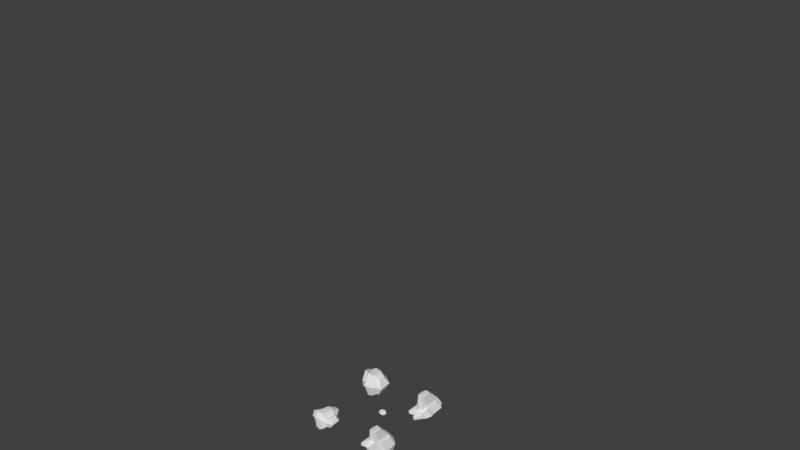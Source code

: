 # Source: nature.blend  (saved by Blender 2.79.0; exported with 4.5.12 LTS)
import bpy
from mathutils import Matrix  # noqa: F401  (used for matrix-valued properties, if any)

bpy.ops.wm.read_factory_settings(use_empty=True)
scene = bpy.context.scene
scene.name = 'Scene'

# ---- collections
col_collection_1 = bpy.data.collections.new('Collection 1'); scene.collection.children.link(col_collection_1)
col_collection_1.hide_render = True
col_collection_1.hide_viewport = True
col_collection_2 = bpy.data.collections.new('Collection 2'); scene.collection.children.link(col_collection_2)

# ---- world
world_world = bpy.data.worlds.new('World'); scene.world = world_world
world_world.color = (0.05088, 0.05088, 0.05088)
world_world.use_sun_shadow = False
world_world.sun_shadow_jitter_overblur = 0.0
world_world.cycles.sampling_method = 'MANUAL'

# ---- meshes
me_mushroom01 = bpy.data.meshes.new('mushroom01')
me_mushroom01.from_pydata([(0.02794, -0.02794, 0.0), (0.03111, -0.03111, 0.1734), (0.08485, -0.08485, 0.1743), (0.07032, -0.07032, 0.2253), (0.03312, -0.03312, 0.2538), (0.02828, -0.02828, 0.09063), (0.02828, -0.02828, 0.04531), (0.05657, -0.05657, 0.1754), (0.07778, -0.07778, 0.1713), (0.04243, -0.04243, 0.1776), (0.03212, -0.03212, -0.01667), (0.03055, -0.03055, -0.03777), (0.02435, -0.02435, -0.05594), (0.0364, -0.0364, 0.1109), (-0.02794, -0.02794, 0.0), (-0.03111, -0.03111, 0.1734), (0.0, -0.03951, 0.0), (0.0, -0.044, 0.1734), (-0.08485, -0.08485, 0.1743), (0.0, -0.12, 0.1743), (-0.07032, -0.07032, 0.2253), (0.0, -0.09945, 0.2253), (-0.03312, -0.03312, 0.2538), (0.0, -0.04684, 0.2538), (-0.02828, -0.02828, 0.09063), (0.0, -0.04, 0.09063), (-0.02828, -0.02828, 0.04531), (0.0, -0.04, 0.04531), (0.0, -0.08, 0.1754), (-0.05657, -0.05657, 0.1754), (-0.07778, -0.07778, 0.1713), (0.0, -0.11, 0.1713), (0.0, -0.06, 0.1776), (-0.04243, -0.04243, 0.1776), (-0.03212, -0.03212, -0.01667), (6.985e-11, -0.04543, -0.01667), (-0.03055, -0.03055, -0.03777), (1.103e-10, -0.0432, -0.03777), (-0.02435, -0.02435, -0.05594), (-2.125e-11, -0.03444, -0.05594), (0.0, -0.05148, 0.1109), (-0.0364, -0.0364, 0.1109), (0.03951, 0.0, 0.0), (0.044, 0.0, 0.1734), (0.02794, 0.02794, 0.0), (0.03111, 0.03111, 0.1734), (0.12, 0.0, 0.1743), (0.08485, 0.08485, 0.1743), (0.09945, 0.0, 0.2253), (0.07032, 0.07032, 0.2253), (0.04684, 0.0, 0.2538), (0.03312, 0.03312, 0.2538), (0.04, 0.0, 0.09063), (0.02828, 0.02828, 0.09063), (0.04, 0.0, 0.04531), (0.02828, 0.02828, 0.04531), (0.08, 0.0, 0.1754), (0.05657, 0.05657, 0.1754), (0.07778, 0.07778, 0.1713), (0.11, 0.0, 0.1713), (0.06, 0.0, 0.1776), (0.04243, 0.04243, 0.1776), (0.04543, -6.985e-11, -0.01667), (0.03212, 0.03212, -0.01667), (0.0432, -1.094e-10, -0.03777), (0.03055, 0.03055, -0.03777), (0.03444, -4.657e-11, -0.05594), (0.02435, 0.02435, -0.05594), (0.0364, 0.0364, 0.1109), (0.05148, 0.0, 0.1109), (-0.03951, 0.0, 0.0), (-0.044, 0.0, 0.1734), (-0.02794, 0.02794, 0.0), (-0.03111, 0.03111, 0.1734), (0.0, 0.03951, 0.0), (0.0, 0.044, 0.1734), (0.0, 0.0, 0.2581), (-0.12, 0.0, 0.1743), (-0.08485, 0.08485, 0.1743), (0.0, 0.12, 0.1743), (-0.09945, 0.0, 0.2253), (-0.07032, 0.07032, 0.2253), (0.0, 0.09945, 0.2253), (-0.04684, 0.0, 0.2538), (-0.03312, 0.03312, 0.2538), (0.0, 0.04684, 0.2538), (-0.04, 0.0, 0.09063), (-0.02828, 0.02828, 0.09063), (0.0, 0.04, 0.09063), (-0.04, 0.0, 0.04531), (-0.02828, 0.02828, 0.04531), (0.0, 0.04, 0.04531), (-0.08, 0.0, 0.1754), (0.0, 0.08, 0.1754), (-0.05657, 0.05657, 0.1754), (-0.07778, 0.07778, 0.1713), (-0.11, 0.0, 0.1713), (0.0, 0.11, 0.1713), (-0.06, 0.0, 0.1776), (0.0, 0.06, 0.1776), (-0.04243, 0.04243, 0.1776), (-0.04543, -6.985e-11, -0.01667), (-0.03212, 0.03212, -0.01667), (6.985e-11, 0.04543, -0.01667), (-0.0432, -1.094e-10, -0.03777), (-0.03055, 0.03055, -0.03777), (1.103e-10, 0.0432, -0.03777), (-0.03444, -4.657e-11, -0.05594), (-0.02435, 0.02435, -0.05594), (-2.125e-11, 0.03444, -0.05594), (0.0, 0.0, -0.06375), (0.0, 0.05148, 0.1109), (-0.0364, 0.0364, 0.1109), (-0.05148, 0.0, 0.1109)], [], [(17, 40, 13, 1), (8, 59, 46, 2), (52, 43, 1, 5), (5, 1, 17, 25), (31, 8, 2, 19), (46, 48, 3, 2), (2, 3, 21, 19), (3, 4, 23, 21), (48, 50, 4, 3), (76, 4, 50), (76, 23, 4), (6, 5, 25, 27), (54, 52, 5, 6), (42, 54, 6, 0), (0, 6, 27, 16), (32, 9, 7, 28), (9, 60, 56, 7), (28, 7, 8, 31), (7, 56, 59, 8), (1, 43, 60, 9), (17, 1, 9, 32), (0, 16, 35, 10), (42, 0, 10, 62), (10, 35, 37, 11), (62, 10, 11, 64), (11, 12, 66, 64), (37, 39, 12, 11), (66, 12, 110), (12, 39, 110), (1, 13, 69, 43), (17, 15, 41, 40), (30, 18, 77, 96), (86, 24, 15, 71), (24, 25, 17, 15), (31, 19, 18, 30), (77, 18, 20, 80), (18, 19, 21, 20), (20, 21, 23, 22), (80, 20, 22, 83), (76, 83, 22), (76, 22, 23), (26, 27, 25, 24), (89, 26, 24, 86), (70, 14, 26, 89), (14, 16, 27, 26), (32, 28, 29, 33), (33, 29, 92, 98), (28, 31, 30, 29), (29, 30, 96, 92), (15, 33, 98, 71), (17, 32, 33, 15), (14, 34, 35, 16), (70, 101, 34, 14), (34, 36, 37, 35), (101, 104, 36, 34), (36, 104, 107, 38), (37, 36, 38, 39), (107, 110, 38), (38, 110, 39), (15, 71, 113, 41), (75, 45, 68, 111), (58, 47, 46, 59), (52, 53, 45, 43), (53, 88, 75, 45), (97, 79, 47, 58), (46, 47, 49, 48), (47, 79, 82, 49), (49, 82, 85, 51), (48, 49, 51, 50), (76, 50, 51), (76, 51, 85), (55, 91, 88, 53), (54, 55, 53, 52), (42, 44, 55, 54), (44, 74, 91, 55), (99, 93, 57, 61), (61, 57, 56, 60), (93, 97, 58, 57), (57, 58, 59, 56), (45, 61, 60, 43), (75, 99, 61, 45), (44, 63, 103, 74), (42, 62, 63, 44), (63, 65, 106, 103), (62, 64, 65, 63), (65, 64, 66, 67), (106, 65, 67, 109), (66, 110, 67), (67, 110, 109), (45, 43, 69, 68), (75, 111, 112, 73), (95, 96, 77, 78), (86, 71, 73, 87), (87, 73, 75, 88), (97, 95, 78, 79), (77, 80, 81, 78), (78, 81, 82, 79), (81, 84, 85, 82), (80, 83, 84, 81), (76, 84, 83), (76, 85, 84), (90, 87, 88, 91), (89, 86, 87, 90), (70, 89, 90, 72), (72, 90, 91, 74), (99, 100, 94, 93), (100, 98, 92, 94), (93, 94, 95, 97), (94, 92, 96, 95), (73, 71, 98, 100), (75, 73, 100, 99), (72, 74, 103, 102), (70, 72, 102, 101), (102, 103, 106, 105), (101, 102, 105, 104), (105, 108, 107, 104), (106, 109, 108, 105), (107, 108, 110), (108, 109, 110), (73, 112, 113, 71)])
_uv = me_mushroom01.uv_layers.new(name='UVMap')
_uv.uv.foreach_set('vector', [0.1484, 0.2807, 0.1484, 0.09531, 0.2656, 0.09531, 0.2656, 0.2807, 0.2656, 0.5321, 0.4938, 0.4384, 0.5151, 0.4606, 0.2656, 0.5629, 0.7773, 0.7712, 0.7773, 0.9943, 0.6602, 0.9943, 0.6602, 0.7712, 0.6602, 0.7712, 0.6602, 0.9943, 0.543, 0.9943, 0.543, 0.7712, 0.03746, 0.4384, 0.2656, 0.5321, 0.2656, 0.5629, 0.01619, 0.4606, 0.5273, 0.5742, 0.4609, 0.7227, 0.2656, 0.7227, 0.2656, 0.5742, 0.2656, 0.5742, 0.2656, 0.7227, 0.07031, 0.7227, 0.003906, 0.5742, 0.2656, 0.7227, 0.2656, 0.8672, 0.1328, 0.8672, 0.07031, 0.7227, 0.4609, 0.7227, 0.3984, 0.8672, 0.2656, 0.8672, 0.2656, 0.7227, 0.2656, 0.9961, 0.2656, 0.8672, 0.3984, 0.8672, 0.2656, 0.9961, 0.1328, 0.8672, 0.2656, 0.8672, 0.6602, 0.6612, 0.6602, 0.7712, 0.543, 0.7712, 0.543, 0.6612, 0.7773, 0.6612, 0.7773, 0.7712, 0.6602, 0.7712, 0.6602, 0.6612, 0.7773, 0.5506, 0.7773, 0.6612, 0.6602, 0.6612, 0.6602, 0.5506, 0.6602, 0.5506, 0.6602, 0.6612, 0.543, 0.6612, 0.543, 0.5506, 0.1417, 0.3323, 0.2656, 0.3833, 0.2656, 0.4428, 0.1, 0.3746, 0.2656, 0.3833, 0.3896, 0.3323, 0.4312, 0.3746, 0.2656, 0.4428, 0.1, 0.3746, 0.2656, 0.4428, 0.2656, 0.5321, 0.03746, 0.4384, 0.2656, 0.4428, 0.4312, 0.3746, 0.4938, 0.4384, 0.2656, 0.5321, 0.2656, 0.3345, 0.3558, 0.2971, 0.3896, 0.3323, 0.2656, 0.3833, 0.1754, 0.2971, 0.2656, 0.3345, 0.2656, 0.3833, 0.1417, 0.3323, 0.6602, 0.5506, 0.543, 0.5506, 0.543, 0.4978, 0.6602, 0.4978, 0.7773, 0.5506, 0.6602, 0.5506, 0.6602, 0.4978, 0.7773, 0.4978, 0.6602, 0.2371, 0.543, 0.2371, 0.543, 0.1666, 0.6602, 0.1666, 0.7773, 0.2371, 0.6602, 0.2371, 0.6602, 0.1666, 0.7773, 0.1666, 0.6602, 0.1666, 0.6602, 0.112, 0.7773, 0.112, 0.7773, 0.1666, 0.543, 0.1666, 0.543, 0.112, 0.6602, 0.112, 0.6602, 0.1666, 0.7773, 0.112, 0.6602, 0.112, 0.6602, 0.004075, 0.6602, 0.112, 0.543, 0.112, 0.6602, 0.004075, 0.2656, 0.2807, 0.2656, 0.09531, 0.3828, 0.09531, 0.3828, 0.2807, 0.1484, 0.2807, 0.2656, 0.2807, 0.2656, 0.09531, 0.1484, 0.09531, 0.2656, 0.5321, 0.2656, 0.5629, 0.5151, 0.4606, 0.4938, 0.4384, 0.7773, 0.7712, 0.6602, 0.7712, 0.6602, 0.9943, 0.7773, 0.9943, 0.6602, 0.7712, 0.543, 0.7712, 0.543, 0.9943, 0.6602, 0.9943, 0.03746, 0.4384, 0.01619, 0.4606, 0.2656, 0.5629, 0.2656, 0.5321, 0.5273, 0.5742, 0.2656, 0.5742, 0.2656, 0.7227, 0.4609, 0.7227, 0.2656, 0.5742, 0.003906, 0.5742, 0.07031, 0.7227, 0.2656, 0.7227, 0.2656, 0.7227, 0.07031, 0.7227, 0.1328, 0.8672, 0.2656, 0.8672, 0.4609, 0.7227, 0.2656, 0.7227, 0.2656, 0.8672, 0.3984, 0.8672, 0.2656, 0.9961, 0.3984, 0.8672, 0.2656, 0.8672, 0.2656, 0.9961, 0.2656, 0.8672, 0.1328, 0.8672, 0.6602, 0.6612, 0.543, 0.6612, 0.543, 0.7712, 0.6602, 0.7712, 0.7773, 0.6612, 0.6602, 0.6612, 0.6602, 0.7712, 0.7773, 0.7712, 0.7773, 0.5506, 0.6602, 0.5506, 0.6602, 0.6612, 0.7773, 0.6612, 0.6602, 0.5506, 0.543, 0.5506, 0.543, 0.6612, 0.6602, 0.6612, 0.1417, 0.3323, 0.1, 0.3746, 0.2656, 0.4428, 0.2656, 0.3833, 0.2656, 0.3833, 0.2656, 0.4428, 0.4312, 0.3746, 0.3896, 0.3323, 0.1, 0.3746, 0.03746, 0.4384, 0.2656, 0.5321, 0.2656, 0.4428, 0.2656, 0.4428, 0.2656, 0.5321, 0.4938, 0.4384, 0.4312, 0.3746, 0.2656, 0.3345, 0.2656, 0.3833, 0.3896, 0.3323, 0.3558, 0.2971, 0.1754, 0.2971, 0.1417, 0.3323, 0.2656, 0.3833, 0.2656, 0.3345, 0.6602, 0.5506, 0.6602, 0.4978, 0.543, 0.4978, 0.543, 0.5506, 0.7773, 0.5506, 0.7773, 0.4978, 0.6602, 0.4978, 0.6602, 0.5506, 0.6602, 0.2371, 0.6602, 0.1666, 0.543, 0.1666, 0.543, 0.2371, 0.7773, 0.2371, 0.7773, 0.1666, 0.6602, 0.1666, 0.6602, 0.2371, 0.6602, 0.1666, 0.7773, 0.1666, 0.7773, 0.112, 0.6602, 0.112, 0.543, 0.1666, 0.6602, 0.1666, 0.6602, 0.112, 0.543, 0.112, 0.7773, 0.112, 0.6602, 0.004075, 0.6602, 0.112, 0.6602, 0.112, 0.6602, 0.004075, 0.543, 0.112, 0.2656, 0.2807, 0.3828, 0.2807, 0.3828, 0.09531, 0.2656, 0.09531, 0.1484, 0.2807, 0.2656, 0.2807, 0.2656, 0.09531, 0.1484, 0.09531, 0.2656, 0.5321, 0.2656, 0.5629, 0.5151, 0.4606, 0.4938, 0.4384, 0.7773, 0.7712, 0.6602, 0.7712, 0.6602, 0.9943, 0.7773, 0.9943, 0.6602, 0.7712, 0.543, 0.7712, 0.543, 0.9943, 0.6602, 0.9943, 0.03746, 0.4384, 0.01619, 0.4606, 0.2656, 0.5629, 0.2656, 0.5321, 0.5273, 0.5742, 0.2656, 0.5742, 0.2656, 0.7227, 0.4609, 0.7227, 0.2656, 0.5742, 0.003906, 0.5742, 0.07031, 0.7227, 0.2656, 0.7227, 0.2656, 0.7227, 0.07031, 0.7227, 0.1328, 0.8672, 0.2656, 0.8672, 0.4609, 0.7227, 0.2656, 0.7227, 0.2656, 0.8672, 0.3984, 0.8672, 0.2656, 0.9961, 0.3984, 0.8672, 0.2656, 0.8672, 0.2656, 0.9961, 0.2656, 0.8672, 0.1328, 0.8672, 0.6602, 0.6612, 0.543, 0.6612, 0.543, 0.7712, 0.6602, 0.7712, 0.7773, 0.6612, 0.6602, 0.6612, 0.6602, 0.7712, 0.7773, 0.7712, 0.7773, 0.5506, 0.6602, 0.5506, 0.6602, 0.6612, 0.7773, 0.6612, 0.6602, 0.5506, 0.543, 0.5506, 0.543, 0.6612, 0.6602, 0.6612, 0.1417, 0.3323, 0.1, 0.3746, 0.2656, 0.4428, 0.2656, 0.3833, 0.2656, 0.3833, 0.2656, 0.4428, 0.4312, 0.3746, 0.3896, 0.3323, 0.1, 0.3746, 0.03746, 0.4384, 0.2656, 0.5321, 0.2656, 0.4428, 0.2656, 0.4428, 0.2656, 0.5321, 0.4938, 0.4384, 0.4312, 0.3746, 0.2656, 0.3345, 0.2656, 0.3833, 0.3896, 0.3323, 0.3558, 0.2971, 0.1754, 0.2971, 0.1417, 0.3323, 0.2656, 0.3833, 0.2656, 0.3345, 0.6602, 0.5506, 0.6602, 0.4978, 0.543, 0.4978, 0.543, 0.5506, 0.7773, 0.5506, 0.7773, 0.4978, 0.6602, 0.4978, 0.6602, 0.5506, 0.6602, 0.2371, 0.6602, 0.1666, 0.543, 0.1666, 0.543, 0.2371, 0.7773, 0.2371, 0.7773, 0.1666, 0.6602, 0.1666, 0.6602, 0.2371, 0.6602, 0.1666, 0.7773, 0.1666, 0.7773, 0.112, 0.6602, 0.112, 0.543, 0.1666, 0.6602, 0.1666, 0.6602, 0.112, 0.543, 0.112, 0.7773, 0.112, 0.6602, 0.004075, 0.6602, 0.112, 0.6602, 0.112, 0.6602, 0.004075, 0.543, 0.112, 0.2656, 0.2807, 0.3828, 0.2807, 0.3828, 0.09531, 0.2656, 0.09531, 0.1484, 0.2807, 0.1484, 0.09531, 0.2656, 0.09531, 0.2656, 0.2807, 0.2656, 0.5321, 0.4938, 0.4384, 0.5151, 0.4606, 0.2656, 0.5629, 0.7773, 0.7712, 0.7773, 0.9943, 0.6602, 0.9943, 0.6602, 0.7712, 0.6602, 0.7712, 0.6602, 0.9943, 0.543, 0.9943, 0.543, 0.7712, 0.03746, 0.4384, 0.2656, 0.5321, 0.2656, 0.5629, 0.01619, 0.4606, 0.5273, 0.5742, 0.4609, 0.7227, 0.2656, 0.7227, 0.2656, 0.5742, 0.2656, 0.5742, 0.2656, 0.7227, 0.07031, 0.7227, 0.003906, 0.5742, 0.2656, 0.7227, 0.2656, 0.8672, 0.1328, 0.8672, 0.07031, 0.7227, 0.4609, 0.7227, 0.3984, 0.8672, 0.2656, 0.8672, 0.2656, 0.7227, 0.2656, 0.9961, 0.2656, 0.8672, 0.3984, 0.8672, 0.2656, 0.9961, 0.1328, 0.8672, 0.2656, 0.8672, 0.6602, 0.6612, 0.6602, 0.7712, 0.543, 0.7712, 0.543, 0.6612, 0.7773, 0.6612, 0.7773, 0.7712, 0.6602, 0.7712, 0.6602, 0.6612, 0.7773, 0.5506, 0.7773, 0.6612, 0.6602, 0.6612, 0.6602, 0.5506, 0.6602, 0.5506, 0.6602, 0.6612, 0.543, 0.6612, 0.543, 0.5506, 0.1417, 0.3323, 0.2656, 0.3833, 0.2656, 0.4428, 0.1, 0.3746, 0.2656, 0.3833, 0.3896, 0.3323, 0.4312, 0.3746, 0.2656, 0.4428, 0.1, 0.3746, 0.2656, 0.4428, 0.2656, 0.5321, 0.03746, 0.4384, 0.2656, 0.4428, 0.4312, 0.3746, 0.4938, 0.4384, 0.2656, 0.5321, 0.2656, 0.3345, 0.3558, 0.2971, 0.3896, 0.3323, 0.2656, 0.3833, 0.1754, 0.2971, 0.2656, 0.3345, 0.2656, 0.3833, 0.1417, 0.3323, 0.6602, 0.5506, 0.543, 0.5506, 0.543, 0.4978, 0.6602, 0.4978, 0.7773, 0.5506, 0.6602, 0.5506, 0.6602, 0.4978, 0.7773, 0.4978, 0.6602, 0.2371, 0.543, 0.2371, 0.543, 0.1666, 0.6602, 0.1666, 0.7773, 0.2371, 0.6602, 0.2371, 0.6602, 0.1666, 0.7773, 0.1666, 0.6602, 0.1666, 0.6602, 0.112, 0.7773, 0.112, 0.7773, 0.1666, 0.543, 0.1666, 0.543, 0.112, 0.6602, 0.112, 0.6602, 0.1666, 0.7773, 0.112, 0.6602, 0.112, 0.6602, 0.004075, 0.6602, 0.112, 0.543, 0.112, 0.6602, 0.004075, 0.2656, 0.2807, 0.2656, 0.09531, 0.3828, 0.09531, 0.3828, 0.2807])
me_mushroom01.use_remesh_preserve_volume = False
me_mushroom01.use_remesh_preserve_attributes = False
me_mushroom01.use_mirror_vertex_groups = False
me_mushroom01.update()
me_grass01 = bpy.data.meshes.new('grass01')
me_grass01.from_pydata([(0.7691, -1.137, -0.2604), (-0.5377, -1.16, 5.662), (-0.6092, -1.436, -0.2604), (-1.319, 0.09473, -0.2604), (0.6241, -1.137, 2.361), (0.4528, -1.12, 5.662), (-0.5718, -1.375, 2.361), (-1.347, 0.05825, 2.361), (-1.238, -0.05922, 5.662), (-0.4494, -0.9169, 8.026), (0.2331, -0.9803, 8.026), (-0.9933, -0.1971, 8.026), (-0.2177, -0.4894, 11.06), (2.014, 2.819, -0.2604), (0.363, 3.067, 4.7), (0.6559, 2.875, -0.2604), (0.2032, 4.254, -0.2604), (1.827, 2.903, 2.125), (1.506, 3.117, 4.7), (0.4563, 2.901, 2.125), (0.01646, 4.338, 2.125), (0.03305, 4.292, 4.7), (0.3955, 3.305, 7.31), (1.265, 3.34, 7.31), (0.2917, 4.124, 7.31), (0.7176, 3.888, 9.73), (3.399, -3.639, -0.2604), (1.962, -3.48, 5.935), (2.06, -3.654, -0.2604), (1.686, -2.225, -0.2604), (3.05, -3.575, 2.928), (2.941, -3.535, 5.935), (1.991, -3.567, 2.928), (1.692, -2.488, 2.928), (1.774, -2.701, 5.935), (1.974, -3.314, 8.274), (2.689, -3.405, 8.274), (1.879, -2.829, 8.274), (2.172, -3.01, 10.47), (4.922, -0.4586, -0.2604), (3.583, -0.1016, 5.554), (3.522, -0.3189, -0.2604), (3.336, 1.375, -0.2604), (4.785, -0.3905, 2.361), (4.521, -0.1846, 5.554), (3.384, -0.2727, 2.361), (3.199, 1.421, 2.361), (3.387, 1.171, 5.554), (3.688, 0.1131, 8.073), (4.279, 0.1011, 8.073), (3.529, 1.018, 8.073), (3.933, 0.6706, 10.69), (-2.423, -3.042, -0.2604), (-4.002, -2.43, 4.36), (-3.897, -2.761, -0.2604), (-4.155, -1.305, -0.2604), (-2.724, -2.948, 1.759), (-2.987, -2.731, 4.36), (-3.914, -2.713, 1.759), (-4.248, -1.383, 1.759), (-4.241, -1.464, 4.36), (-3.997, -2.17, 6.86), (-3.237, -2.46, 6.86), (-4.06, -1.616, 6.86), (-3.693, -1.753, 9.28), (-1.715, 2.057, -0.2554), (-3.091, 2.173, 6.745), (-3.024, 2.091, -0.2603), (-3.463, 3.469, -0.2653), (-1.709, 1.911, 3.038), (-1.945, 1.935, 6.749), (-3.053, 2.083, 3.032), (-3.44, 3.328, 3.028), (-3.349, 3.036, 6.742), (-3.103, 2.273, 9.371), (-2.436, 2.132, 9.374), (-3.276, 2.847, 9.369), (-3.09, 2.573, 11.88)], [], [(7, 6, 1, 8), (1, 5, 10, 9), (0, 4, 6, 2), (2, 6, 7, 3), (4, 0, 3, 7), (4, 7, 8, 5), (6, 4, 5, 1), (9, 10, 12), (5, 8, 11, 10), (8, 1, 9, 11), (10, 11, 12), (11, 9, 12), (20, 19, 14, 21), (14, 18, 23, 22), (13, 17, 19, 15), (15, 19, 20, 16), (17, 13, 16, 20), (17, 20, 21, 18), (19, 17, 18, 14), (22, 23, 25), (18, 21, 24, 23), (21, 14, 22, 24), (23, 24, 25), (24, 22, 25), (33, 32, 27, 34), (27, 31, 36, 35), (26, 30, 32, 28), (28, 32, 33, 29), (30, 26, 29, 33), (30, 33, 34, 31), (32, 30, 31, 27), (35, 36, 38), (31, 34, 37, 36), (34, 27, 35, 37), (36, 37, 38), (37, 35, 38), (46, 45, 40, 47), (40, 44, 49, 48), (39, 43, 45, 41), (41, 45, 46, 42), (43, 39, 42, 46), (43, 46, 47, 44), (45, 43, 44, 40), (48, 49, 51), (44, 47, 50, 49), (47, 40, 48, 50), (49, 50, 51), (50, 48, 51), (59, 58, 53, 60), (53, 57, 62, 61), (52, 56, 58, 54), (54, 58, 59, 55), (56, 52, 55, 59), (56, 59, 60, 57), (58, 56, 57, 53), (61, 62, 64), (57, 60, 63, 62), (60, 53, 61, 63), (62, 63, 64), (63, 61, 64), (72, 71, 66, 73), (66, 70, 75, 74), (65, 69, 71, 67), (67, 71, 72, 68), (69, 65, 68, 72), (69, 72, 73, 70), (71, 69, 70, 66), (74, 75, 77), (70, 73, 76, 75), (73, 66, 74, 76), (75, 76, 77), (76, 74, 77), (58, 53, 54)])
_uv = me_grass01.uv_layers.new(name='UVMap')
_uv.uv.foreach_set('vector', [0.02828, 0.2366, 0.1243, 0.2261, 0.1392, 0.5329, 0.06328, 0.5388, 0.1392, 0.5329, 0.1921, 0.5218, 0.1625, 0.8488, 0.1335, 0.8559, 0.1663, 0.003987, 0.1921, 0.2142, 0.1243, 0.2261, 0.09877, 0.01503, 0.09877, 0.01503, 0.1243, 0.2261, 0.02828, 0.2366, 0.003987, 0.02693, 0.1923, 0.2156, 0.2178, 0.003987, 0.3349, 0.02155, 0.3093, 0.2332, 0.1923, 0.2156, 0.3093, 0.2332, 0.2841, 0.5368, 0.1923, 0.5231, 0.1243, 0.2261, 0.1921, 0.2142, 0.1921, 0.5218, 0.1392, 0.5329, 0.1335, 0.8559, 0.1625, 0.8488, 0.122, 0.9959, 0.1923, 0.5231, 0.2841, 0.5368, 0.2743, 0.8558, 0.2236, 0.8482, 0.06328, 0.5388, 0.1392, 0.5329, 0.1335, 0.8559, 0.09133, 0.8578, 0.2236, 0.8482, 0.2743, 0.8558, 0.2584, 0.996, 0.09133, 0.8578, 0.1335, 0.8559, 0.122, 0.9959, 0.02828, 0.2366, 0.1243, 0.2261, 0.1392, 0.5329, 0.06328, 0.5388, 0.1392, 0.5329, 0.1921, 0.5218, 0.1625, 0.8488, 0.1335, 0.8559, 0.1663, 0.003987, 0.1921, 0.2142, 0.1243, 0.2261, 0.09877, 0.01503, 0.09877, 0.01503, 0.1243, 0.2261, 0.02828, 0.2366, 0.003987, 0.02693, 0.1923, 0.2156, 0.2178, 0.003987, 0.3349, 0.02155, 0.3093, 0.2332, 0.1923, 0.2156, 0.3093, 0.2332, 0.2841, 0.5368, 0.1923, 0.5231, 0.1243, 0.2261, 0.1921, 0.2142, 0.1921, 0.5218, 0.1392, 0.5329, 0.1335, 0.8559, 0.1625, 0.8488, 0.122, 0.9959, 0.1923, 0.5231, 0.2841, 0.5368, 0.2743, 0.8558, 0.2236, 0.8482, 0.06328, 0.5388, 0.1392, 0.5329, 0.1335, 0.8559, 0.09133, 0.8578, 0.2236, 0.8482, 0.2743, 0.8558, 0.2584, 0.996, 0.09133, 0.8578, 0.1335, 0.8559, 0.122, 0.9959, 0.02828, 0.2366, 0.1243, 0.2261, 0.1392, 0.5329, 0.06328, 0.5388, 0.1392, 0.5329, 0.1921, 0.5218, 0.1625, 0.8488, 0.1335, 0.8559, 0.1663, 0.003987, 0.1921, 0.2142, 0.1243, 0.2261, 0.09877, 0.01503, 0.09877, 0.01503, 0.1243, 0.2261, 0.02828, 0.2366, 0.003987, 0.02693, 0.1923, 0.2156, 0.2178, 0.003987, 0.3349, 0.02155, 0.3093, 0.2332, 0.1923, 0.2156, 0.3093, 0.2332, 0.2841, 0.5368, 0.1923, 0.5231, 0.1243, 0.2261, 0.1921, 0.2142, 0.1921, 0.5218, 0.1392, 0.5329, 0.1335, 0.8559, 0.1625, 0.8488, 0.122, 0.9959, 0.1923, 0.5231, 0.2841, 0.5368, 0.2743, 0.8558, 0.2236, 0.8482, 0.06328, 0.5388, 0.1392, 0.5329, 0.1335, 0.8559, 0.09133, 0.8578, 0.2236, 0.8482, 0.2743, 0.8558, 0.2584, 0.996, 0.09133, 0.8578, 0.1335, 0.8559, 0.122, 0.9959, 0.02828, 0.2366, 0.1243, 0.2261, 0.1392, 0.5329, 0.06328, 0.5388, 0.1392, 0.5329, 0.1921, 0.5218, 0.1625, 0.8488, 0.1335, 0.8559, 0.1663, 0.003987, 0.1921, 0.2142, 0.1243, 0.2261, 0.09877, 0.01503, 0.09877, 0.01503, 0.1243, 0.2261, 0.02828, 0.2366, 0.003987, 0.02693, 0.1923, 0.2156, 0.2178, 0.003987, 0.3349, 0.02155, 0.3093, 0.2332, 0.1923, 0.2156, 0.3093, 0.2332, 0.2841, 0.5368, 0.1923, 0.5231, 0.1243, 0.2261, 0.1921, 0.2142, 0.1921, 0.5218, 0.1392, 0.5329, 0.1335, 0.8559, 0.1625, 0.8488, 0.122, 0.9959, 0.1923, 0.5231, 0.2841, 0.5368, 0.2743, 0.8558, 0.2236, 0.8482, 0.06328, 0.5388, 0.1392, 0.5329, 0.1335, 0.8559, 0.09133, 0.8578, 0.2236, 0.8482, 0.2743, 0.8558, 0.2584, 0.996, 0.09133, 0.8578, 0.1335, 0.8559, 0.122, 0.9959, 0.02828, 0.2366, 0.1243, 0.2261, 0.1392, 0.5329, 0.06328, 0.5388, 0.1392, 0.5329, 0.1921, 0.5218, 0.1625, 0.8488, 0.1335, 0.8559, 0.1663, 0.003987, 0.1921, 0.2142, 0.1243, 0.2261, 0.09877, 0.01503, 0.09877, 0.01503, 0.1243, 0.2261, 0.02828, 0.2366, 0.003987, 0.02693, 0.1923, 0.2156, 0.2178, 0.003987, 0.3349, 0.02155, 0.3093, 0.2332, 0.1923, 0.2156, 0.3093, 0.2332, 0.2841, 0.5368, 0.1923, 0.5231, 0.1243, 0.2261, 0.1921, 0.2142, 0.1921, 0.5218, 0.1392, 0.5329, 0.1335, 0.8559, 0.1625, 0.8488, 0.122, 0.9959, 0.1923, 0.5231, 0.2841, 0.5368, 0.2743, 0.8558, 0.2236, 0.8482, 0.06328, 0.5388, 0.1392, 0.5329, 0.1335, 0.8559, 0.09133, 0.8578, 0.2236, 0.8482, 0.2743, 0.8558, 0.2584, 0.996, 0.09133, 0.8578, 0.1335, 0.8559, 0.122, 0.9959, 0.02828, 0.2366, 0.1243, 0.2261, 0.1392, 0.5329, 0.06328, 0.5388, 0.1392, 0.5329, 0.1921, 0.5218, 0.1625, 0.8488, 0.1335, 0.8559, 0.1663, 0.003987, 0.1921, 0.2142, 0.1243, 0.2261, 0.09877, 0.01503, 0.09877, 0.01503, 0.1243, 0.2261, 0.02828, 0.2366, 0.003987, 0.02693, 0.1923, 0.2156, 0.2178, 0.003987, 0.3349, 0.02155, 0.3093, 0.2332, 0.1923, 0.2156, 0.3093, 0.2332, 0.2841, 0.5368, 0.1923, 0.5231, 0.1243, 0.2261, 0.1921, 0.2142, 0.1921, 0.5218, 0.1392, 0.5329, 0.1335, 0.8559, 0.1625, 0.8488, 0.122, 0.9959, 0.1923, 0.5231, 0.2841, 0.5368, 0.2743, 0.8558, 0.2236, 0.8482, 0.06328, 0.5388, 0.1392, 0.5329, 0.1335, 0.8559, 0.09133, 0.8578, 0.2236, 0.8482, 0.2743, 0.8558, 0.2584, 0.996, 0.09133, 0.8578, 0.1335, 0.8559, 0.122, 0.9959, 0.1243, 0.2261, 0.1392, 0.5329, 0.09877, 0.01503])
me_grass01.use_remesh_preserve_volume = False
me_grass01.use_remesh_preserve_attributes = False
me_grass01.use_mirror_vertex_groups = False
me_grass01.update()
me_rock11 = bpy.data.meshes.new('rock11')
me_rock11.from_pydata([(-0.2469, -0.0321, 0.3708), (-0.2939, -0.02915, 0.3701), (-0.2827, -0.4211, 0.2903), (-0.1821, -0.5241, 0.2894), (-0.1089, -0.5141, 0.7759), (-0.03123, -0.5025, 0.7481), (-0.0402, -0.2124, 0.7007), (-0.1487, -0.2108, 0.7236), (-0.1565, -0.1937, 0.6976), (-0.04151, -0.1917, 0.6765), (-0.04768, -0.1402, 0.6702), (-0.1622, -0.1416, 0.6921), (-0.3892, 0.1237, 0.09218), (-0.2762, 0.1445, -0.02444), (-0.1453, -0.5044, 0.01318), (-0.3305, -0.338, 0.1012), (0.08987, 0.2251, -0.01934), (0.1023, -0.263, 0.009179), (-0.107, -0.5324, 0.3013), (-0.08402, -0.5386, 0.02304), (-0.06012, -0.825, 0.1583), (-0.06517, -0.8244, 0.2317), (0.1587, 0.1541, 0.09287), (0.1542, -0.2325, 0.07274), (0.08635, 0.04946, 0.2825), (0.06079, -0.338, 0.3147), (0.02657, 0.06291, 0.3433), (0.01913, -0.3718, 0.3885), (-0.1942, -0.3053, 0.7108), (-0.1541, -0.4962, 0.7602), (-0.2965, -0.7229, 0.2739), (-0.2741, -0.7234, 0.2743), (-0.1956, 0.3093, 0.06318), (-0.01942, 0.3102, 0.05381), (0.009058, -0.7141, 0.2088), (0.016, -0.7152, 0.1673), (0.04892, -0.7151, 0.1639), (0.03667, -0.7158, 0.2059), (-0.02567, -0.2022, 0.6702), (0.004295, 0.08455, 0.353), (0.008533, 0.1695, 0.3361), (-0.0296, -0.1495, 0.6653), (-0.002662, -0.4368, 0.6964), (-0.00313, -0.2398, 0.6824), (-0.1921, 0.3056, 0.09925), (-0.2601, 0.1681, 0.02546), (-0.2616, 0.1951, 0.05103), (-0.1975, 0.3161, 0.1505), (0.004745, -0.4895, 0.2707), (0.06051, 0.2406, 0.03261), (0.05159, 0.2885, 0.1301), (-0.1841, -0.2539, 0.6881), (-0.19, -0.2018, 0.6825), (-0.2306, -0.0067, 0.3836), (-0.2349, 0.0448, 0.3776), (0.06099, -0.4613, 0.02341), (0.003307, -0.8237, 0.1606), (0.01862, -0.4756, 0.2466), (0.05733, -0.5124, 0.2545), (0.08684, -0.407, 0.3119), (-0.01511, -0.8245, 0.2191), (-0.309, -0.7191, 0.1971), (-0.2748, -0.7257, 0.1856), (0.06281, -0.4557, 0.05115), (0.1135, -0.4737, 0.05462), (0.176, -0.2988, 0.06651), (-0.01775, 0.3026, 0.09107), (-0.02144, 0.3139, 0.149), (-0.04269, 0.1779, 0.3556), (-0.1756, 0.1742, 0.389)], [], [(0, 1, 2, 3), (4, 5, 6, 7), (8, 9, 10, 11), (12, 13, 14, 15), (13, 16, 17, 14), (18, 19, 20, 21), (16, 22, 23, 17), (23, 22, 24, 25), (16, 26, 24, 22), (26, 27, 25, 24), (4, 7, 28, 29), (3, 2, 30, 31), (32, 33, 16, 13), (34, 35, 36, 37), (38, 39, 40, 41), (5, 42, 43, 6), (19, 18, 3, 14), (12, 1, 0, 13), (44, 45, 46, 47), (12, 15, 2, 1), (5, 4, 18, 48), (39, 49, 50, 40), (42, 5, 48, 27), (51, 8, 11, 52), (29, 28, 0, 3), (4, 29, 3, 18), (45, 53, 54, 46), (43, 42, 27, 26), (19, 55, 56, 20), (25, 57, 58, 59), (60, 21, 20, 56), (48, 18, 21, 60), (30, 61, 62, 31), (2, 15, 61, 30), (15, 14, 62, 61), (14, 3, 31, 62), (14, 17, 55, 19), (57, 25, 27, 48), (23, 63, 55, 17), (63, 35, 56, 55), (34, 57, 48, 60), (35, 34, 60, 56), (64, 65, 59, 58), (64, 58, 37, 36), (35, 63, 64, 36), (23, 25, 59, 65), (57, 34, 37, 58), (63, 23, 65, 64), (53, 45, 13, 0), (45, 44, 32, 13), (44, 66, 33, 32), (66, 49, 16, 33), (49, 39, 26, 16), (9, 8, 7, 6), (38, 9, 6, 43), (8, 51, 28, 7), (39, 38, 43, 26), (51, 53, 0, 28), (67, 68, 40, 50), (54, 69, 47, 46), (69, 68, 67, 47), (11, 10, 68, 69), (10, 41, 40, 68), (52, 11, 69, 54), (66, 44, 47, 67), (53, 51, 52, 54), (9, 38, 41, 10), (49, 66, 67, 50)])
me_rock11.polygons.foreach_set('use_smooth', [True] * 68)
_k = set([(0, 1), (0, 3), (0, 13), (0, 28), (0, 53), (1, 2), (1, 12), (2, 3), (2, 15), (2, 30), (3, 14), (3, 18), (3, 29), (3, 31), (4, 5), (4, 7), (4, 18), (4, 29), (5, 6), (5, 42), (5, 48), (6, 7), (6, 9), (6, 43), (7, 8), (7, 28), (8, 9), (8, 11), (8, 51), (9, 10), (9, 38), (10, 11), (10, 41), (10, 68), (11, 52), (11, 69), (12, 13), (12, 15), (13, 14), (13, 16), (13, 32), (13, 45), (14, 15), (14, 17), (14, 19), (14, 62), (15, 61), (16, 17), (16, 22), (16, 26), (16, 33), (16, 49), (17, 23), (17, 55), (18, 19), (18, 21), (18, 48), (19, 20), (19, 55), (20, 21), (20, 56), (21, 60), (22, 23), (22, 24), (23, 25), (23, 63), (23, 65), (24, 25), (24, 26), (25, 27), (25, 57), (25, 59), (26, 27), (26, 39), (26, 43), (27, 42), (27, 48), (28, 29), (30, 31), (30, 61), (31, 62), (32, 33), (32, 44), (33, 66), (34, 35), (34, 37), (34, 57), (34, 60), (35, 36), (35, 56), (35, 63), (36, 37), (36, 64), (37, 58), (38, 39), (38, 41), (38, 43), (39, 40), (39, 49), (40, 41), (40, 50), (40, 68), (42, 43), (44, 45), (44, 47), (44, 66), (45, 46), (45, 53), (46, 47), (46, 54), (47, 67), (47, 69), (48, 57), (48, 60), (49, 50), (49, 66), (50, 67), (51, 52), (51, 53), (52, 54), (53, 54), (54, 69), (55, 56), (55, 63), (56, 60), (57, 58), (58, 59), (58, 64), (59, 65), (61, 62), (63, 64), (64, 65), (66, 67), (67, 68), (68, 69)])
me_rock11.attributes.new('sharp_edge', 'BOOLEAN', 'EDGE').data.foreach_set('value', [ (min(e.vertices), max(e.vertices)) in _k for e in me_rock11.edges])
_uv = me_rock11.uv_layers.new(name='UVMap')
_uv.uv.foreach_set('vector', [0.3345, 0.5675, 0.3614, 0.5657, 0.3525, 0.7753, 0.2954, 0.8306, 0.9275, 0.6049, 0.9738, 0.611, 0.9708, 0.7649, 0.907, 0.7655, 0.2779, 0.7684, 0.2113, 0.7596, 0.2181, 0.7328, 0.2846, 0.7413, 0.7246, 0.0979, 0.7874, 0.07718, 0.8534, 0.422, 0.7513, 0.3412, 0.7874, 0.07718, 1.0, 0.03937, 1.0, 0.2979, 0.8534, 0.422, 0.8821, 0.7582, 0.7246, 0.7582, 0.8022, 0.6054, 0.8438, 0.6049, 0.2999, 0.5657, 0.2577, 0.5194, 0.3495, 0.3347, 0.3877, 0.3249, 0.3495, 0.3347, 0.2577, 0.5194, 0.1748, 0.4255, 0.2378, 0.2284, 0.1808, 0.748, 0.1808, 0.93, 0.1501, 0.8938, 0.1291, 0.7979, 0.1367, 0.4138, 0.2035, 0.1935, 0.2378, 0.2284, 0.1748, 0.4255, 0.9275, 0.6049, 0.907, 0.7655, 0.8821, 0.7149, 0.9025, 0.614, 0.2954, 0.8306, 0.3525, 0.7753, 0.3614, 0.9361, 0.3486, 0.9364, 0.8386, 0.0, 0.94, 0.0005747, 1.0, 0.03937, 0.7874, 0.07718, 0.3798, 0.6273, 0.3798, 0.6497, 0.3614, 0.6544, 0.3643, 0.6312, 0.01485, 0.2197, 0.126, 0.4198, 0.1174, 0.4646, 0.006233, 0.2457, 0.9738, 0.611, 0.9934, 0.6456, 0.9934, 0.7503, 0.9708, 0.7649, 0.6287, 0.5514, 0.627, 0.7001, 0.583, 0.6968, 0.5918, 0.5487, 0.7246, 0.9072, 0.7693, 0.7622, 0.7961, 0.7582, 0.7961, 0.9579, 0.6135, 0.01026, 0.6917, 0.05841, 0.6719, 0.05153, 0.585, 0.01725, 0.583, 0.5487, 0.583, 0.7925, 0.4729, 0.8397, 0.4199, 0.6337, 0.6884, 0.9345, 0.6454, 0.9522, 0.627, 0.7001, 0.6884, 0.6797, 0.126, 0.4198, 0.2675, 0.5603, 0.2048, 0.5648, 0.1174, 0.4646, 0.05108, 0.1038, 0.03591, 0.05908, 0.2907, 0.1558, 0.2035, 0.1935, 0.2887, 0.8021, 0.2779, 0.7684, 0.2846, 0.7413, 0.2954, 0.775, 0.4738, 0.5487, 0.4543, 0.4458, 0.5641, 0.2352, 0.7246, 0.4514, 0.6454, 0.9522, 0.6181, 0.9458, 0.583, 0.6968, 0.627, 0.7001, 0.6917, 0.05841, 0.5497, 0.2261, 0.5402, 0.2001, 0.6719, 0.05153, 0.0172, 0.202, 0.05108, 0.1038, 0.2035, 0.1935, 0.1367, 0.4138, 0.8885, 0.4416, 0.9733, 0.4026, 0.9374, 0.6049, 0.9008, 0.6046, 0.6983, 0.7513, 0.6884, 0.6755, 0.7125, 0.6586, 0.7182, 0.7165, 0.195, 0.8106, 0.2233, 0.8021, 0.2233, 0.8413, 0.1868, 0.8423, 0.8611, 0.9382, 0.7961, 0.9131, 0.8316, 0.7582, 0.8611, 0.7592, 0.6954, 0.7982, 0.6884, 0.7573, 0.7084, 0.7513, 0.7084, 0.7985, 0.4729, 0.8397, 0.583, 0.7925, 0.5345, 0.9965, 0.4897, 1.0, 0.7513, 0.3412, 0.8534, 0.422, 0.7791, 0.5529, 0.7598, 0.5502, 0.1291, 0.748, 0.1291, 0.8966, 0.006121, 0.9037, 0.0, 0.8573, 0.8534, 0.422, 1.0, 0.2979, 0.9733, 0.4026, 0.8885, 0.4416, 0.3013, 0.1686, 0.2378, 0.2284, 0.2035, 0.1935, 0.2907, 0.1558, 0.3495, 0.3347, 0.4039, 0.2189, 0.4199, 0.221, 0.3877, 0.3249, 0.4039, 0.2189, 0.3941, 0.06621, 0.4199, 0.01315, 0.4199, 0.221, 0.3713, 0.05841, 0.3013, 0.1686, 0.2907, 0.1558, 0.3879, 0.0, 0.3941, 0.06621, 0.3713, 0.05841, 0.3879, 0.0, 0.4199, 0.01315, 0.4081, 0.2158, 0.3677, 0.3063, 0.2549, 0.1986, 0.3066, 0.1541, 0.4081, 0.2158, 0.3066, 0.1541, 0.3744, 0.0615, 0.3973, 0.07093, 0.4019, 0.8376, 0.381, 0.69, 0.4121, 0.6918, 0.4199, 0.8322, 0.3495, 0.3347, 0.2378, 0.2284, 0.2549, 0.1986, 0.3677, 0.3063, 0.6884, 0.6755, 0.7022, 0.5487, 0.7182, 0.5496, 0.7125, 0.6586, 0.381, 0.69, 0.3978, 0.5657, 0.4199, 0.5952, 0.4121, 0.6918, 0.5497, 0.2261, 0.6917, 0.05841, 0.7246, 0.05795, 0.5641, 0.2352, 0.6917, 0.05841, 0.6135, 0.01026, 0.6313, 0.0, 0.7246, 0.05795, 0.1776, 0.6023, 0.07855, 0.6159, 0.0763, 0.5967, 0.1761, 0.5833, 0.07855, 0.6159, 0.0232, 0.5904, 0.0, 0.5657, 0.0763, 0.5967, 0.2675, 0.5603, 0.126, 0.4198, 0.1367, 0.4138, 0.2999, 0.5657, 0.376, 0.5659, 0.376, 0.6273, 0.3614, 0.6241, 0.3633, 0.5657, 0.01485, 0.2197, 0.008577, 0.2217, 0.0, 0.2075, 0.0172, 0.202, 0.4298, 0.3894, 0.4521, 0.4159, 0.4543, 0.4458, 0.4201, 0.4038, 0.126, 0.4198, 0.01485, 0.2197, 0.0172, 0.202, 0.1367, 0.4138, 0.4521, 0.4159, 0.5497, 0.2261, 0.5641, 0.2352, 0.4543, 0.4458, 0.08758, 0.6462, 0.109, 0.7445, 0.07752, 0.7392, 0.04241, 0.6426, 0.5402, 0.2001, 0.4967, 0.1411, 0.585, 0.01725, 0.6719, 0.05153, 0.1868, 0.748, 0.109, 0.7445, 0.08758, 0.6462, 0.1868, 0.6289, 0.2846, 0.7413, 0.2181, 0.7328, 0.2178, 0.5657, 0.2954, 0.5766, 0.2181, 0.7328, 0.2068, 0.7365, 0.1868, 0.5667, 0.2178, 0.5657, 0.4424, 0.3897, 0.4199, 0.3632, 0.4967, 0.1411, 0.5402, 0.2001, 0.07855, 0.6159, 0.1776, 0.6023, 0.1868, 0.6289, 0.08758, 0.6462, 0.5497, 0.2261, 0.4521, 0.4159, 0.4424, 0.3897, 0.5402, 0.2001, 0.2113, 0.7596, 0.2011, 0.764, 0.2068, 0.7365, 0.2181, 0.7328, 0.0232, 0.5904, 0.07855, 0.6159, 0.08758, 0.6462, 0.04241, 0.6426])
me_rock11.use_remesh_preserve_volume = False
me_rock11.use_remesh_preserve_attributes = False
me_rock11.use_mirror_vertex_groups = False
me_rock11.update()
me_rock11.normals_split_custom_set([tuple(v) for v in zip(*[iter([-0.1342, -0.1889, 0.9728, -0.1342, -0.1889, 0.9728, -0.1342, -0.1889, 0.9728, -0.1342, -0.1889, 0.9728, 0.2493, 0.1803, 0.9515, 0.2493, 0.1803, 0.9515, 0.2493, 0.1803, 0.9515, 0.2493, 0.1803, 0.9515, 0.1811, 0.1314, 0.9746, 0.1811, 0.1314, 0.9746, 0.1811, 0.1314, 0.9746, 0.1811, 0.1314, 0.9746, -0.6048, -0.1362, -0.7846, -0.6048, -0.1362, -0.7846, -0.6048, -0.1362, -0.7846, -0.6048, -0.1362, -0.7846, 0.03025, -0.05425, -0.9981, 0.03025, -0.05425, -0.9981, 0.03025, -0.05425, -0.9981, 0.03025, -0.05425, -0.9981, -0.9897, -0.1212, -0.07657, -0.9897, -0.1212, -0.07657, -0.9897, -0.1212, -0.07657, -0.9897, -0.1212, -0.07657, 0.8244, 0.001991, -0.566, 0.8244, 0.001991, -0.566, 0.8244, 0.001991, -0.566, 0.8244, 0.001991, -0.566, 0.938, -0.03106, 0.3452, 0.938, -0.03106, 0.3452, 0.938, -0.03106, 0.3452, 0.938, -0.03106, 0.3452, 0.342, 0.8104, 0.4756, 0.342, 0.8104, 0.4756, 0.342, 0.8104, 0.4756, 0.342, 0.8104, 0.4756, 0.7966, 0.02492, 0.6039, 0.7966, 0.02492, 0.6039, 0.7966, 0.02492, 0.6039, 0.7966, 0.02492, 0.6039, -0.391, 0.1244, 0.9119, -0.391, 0.1244, 0.9119, -0.391, 0.1244, 0.9119, -0.391, 0.1244, 0.9119, -0.04156, -0.054, 0.9977, -0.04156, -0.054, 0.9977, -0.04156, -0.054, 0.9977, -0.04156, -0.054, 0.9977, -0.08653, 0.5319, -0.8423, -0.08653, 0.5319, -0.8423, -0.08653, 0.5319, -0.8423, -0.08653, 0.5319, -0.8423, -0.02575, -0.9997, -0.001836, -0.02575, -0.9997, -0.001836, -0.02575, -0.9997, -0.001836, -0.02575, -0.9997, -0.001836, 0.9926, 0.01682, 0.1203, 0.9926, 0.01682, 0.1203, 0.9926, 0.01682, 0.1203, 0.9926, 0.01682, 0.1203, 0.6968, 0.1031, 0.7098, 0.6968, 0.1031, 0.7098, 0.6968, 0.1031, 0.7098, 0.6968, 0.1031, 0.7098, -0.2892, -0.9557, -0.05438, -0.2892, -0.9557, -0.05438, -0.2892, -0.9557, -0.05438, -0.2892, -0.9557, -0.05438, 0.1919, 0.8951, 0.4025, 0.1919, 0.8951, 0.4025, 0.1919, 0.8951, 0.4025, 0.1919, 0.8951, 0.4025, -0.7124, 0.6038, -0.3577, -0.7124, 0.6038, -0.3577, -0.7124, 0.6038, -0.3577, -0.7124, 0.6038, -0.3577, -0.9643, -0.09939, 0.2453, -0.9643, -0.09939, 0.2453, -0.9643, -0.09939, 0.2453, -0.9643, -0.09939, 0.2453, 0.2806, -0.9597, 0.01654, 0.2806, -0.9597, 0.01654, 0.2806, -0.9597, 0.01654, 0.2806, -0.9597, 0.01654, 0.9861, -0.05938, 0.155, 0.9861, -0.05938, 0.155, 0.9861, -0.05938, 0.155, 0.9861, -0.05938, 0.155, 0.9687, -0.2437, 0.04709, 0.9687, -0.2437, 0.04709, 0.9687, -0.2437, 0.04709, 0.9687, -0.2437, 0.04709, -0.4197, 0.04957, 0.9063, -0.4197, 0.04957, 0.9063, -0.4197, 0.04957, 0.9063, -0.4197, 0.04957, 0.9063, -0.9867, -0.1539, 0.05172, -0.9867, -0.1539, 0.05172, -0.9867, -0.1539, 0.05172, -0.9867, -0.1539, 0.05172, -0.2238, -0.9732, 0.05376, -0.2238, -0.9732, 0.05376, -0.2238, -0.9732, 0.05376, -0.2238, -0.9732, 0.05376, -0.9956, -0.08445, 0.04166, -0.9956, -0.08445, 0.04166, -0.9956, -0.08445, 0.04166, -0.9956, -0.08445, 0.04166, 0.997, -0.003755, 0.07722, 0.997, -0.003755, 0.07722, 0.997, -0.003755, 0.07722, 0.997, -0.003755, 0.07722, 0.1588, -0.3893, -0.9073, 0.1588, -0.3893, -0.9073, 0.1588, -0.3893, -0.9073, 0.1588, -0.3893, -0.9073, -0.5084, -0.2719, 0.8171, -0.5084, -0.2719, 0.8171, -0.5084, -0.2719, 0.8171, -0.5084, -0.2719, 0.8171, 0.01136, -0.9999, 0.0007458, 0.01136, -0.9999, 0.0007458, 0.01136, -0.9999, 0.0007458, 0.01136, -0.9999, 0.0007458, 0.2958, -0.1713, 0.9398, 0.2958, -0.1713, 0.9398, 0.2958, -0.1713, 0.9398, 0.2958, -0.1713, 0.9398, -0.1252, -0.9921, 0.000569, -0.1252, -0.9921, 0.000569, -0.1252, -0.9921, 0.000569, -0.1252, -0.9921, 0.000569, -0.9741, 0.01532, 0.2257, -0.9741, 0.01532, 0.2257, -0.9741, 0.01532, 0.2257, -0.9741, 0.01532, 0.2257, -0.5579, -0.2523, -0.7906, -0.5579, -0.2523, -0.7906, -0.5579, -0.2523, -0.7906, -0.5579, -0.2523, -0.7906, 0.893, -0.4451, 0.06709, 0.893, -0.4451, 0.06709, 0.893, -0.4451, 0.06709, 0.893, -0.4451, 0.06709, 0.06947, -0.09689, -0.9929, 0.06947, -0.09689, -0.9929, 0.06947, -0.09689, -0.9929, 0.06947, -0.09689, -0.9929, 0.8659, -0.4052, 0.2932, 0.8659, -0.4052, 0.2932, 0.8659, -0.4052, 0.2932, 0.8659, -0.4052, 0.2932, 0.8728, -0.2676, -0.4082, 0.8728, -0.2676, -0.4082, 0.8728, -0.2676, -0.4082, 0.8728, -0.2676, -0.4082, 0.9881, -0.1429, 0.05674, 0.9881, -0.1429, 0.05674, 0.9881, -0.1429, 0.05674, 0.9881, -0.1429, 0.05674, 0.8551, -0.1225, 0.5038, 0.8551, -0.1225, 0.5038, 0.8551, -0.1225, 0.5038, 0.8551, -0.1225, 0.5038, 0.9571, -0.1572, 0.2434, 0.9571, -0.1572, 0.2434, 0.9571, -0.1572, 0.2434, 0.9571, -0.1572, 0.2434, 0.9192, -0.3474, 0.1854, 0.9192, -0.3474, 0.1854, 0.9192, -0.3474, 0.1854, 0.9192, -0.3474, 0.1854, 0.9575, -0.1499, 0.2464, 0.9575, -0.1499, 0.2464, 0.9575, -0.1499, 0.2464, 0.9575, -0.1499, 0.2464, -0.08378, -0.3935, -0.9155, -0.08378, -0.3935, -0.9155, -0.08378, -0.3935, -0.9155, -0.08378, -0.3935, -0.9155, 0.8553, 0.2733, 0.4401, 0.8553, 0.2733, 0.4401, 0.8553, 0.2733, 0.4401, 0.8553, 0.2733, 0.4401, -0.1751, -0.1773, 0.9684, -0.1751, -0.1773, 0.9684, -0.1751, -0.1773, 0.9684, -0.1751, -0.1773, 0.9684, 0.04113, 0.06794, -0.9968, 0.04113, 0.06794, -0.9968, 0.04113, 0.06794, -0.9968, 0.04113, 0.06794, -0.9968, -0.9201, 0.3225, 0.2223, -0.9201, 0.3225, 0.2223, -0.9201, 0.3225, 0.2223, -0.9201, 0.3225, 0.2223, -0.9147, 0.3865, 0.1178, -0.9147, 0.3865, 0.1178, -0.9147, 0.3865, 0.1178, -0.9147, 0.3865, 0.1178, 0.01374, 0.9884, 0.151, 0.01374, 0.9884, 0.151, 0.01374, 0.9884, 0.151, 0.01374, 0.9884, 0.151, 0.6708, 0.7278, 0.1429, 0.6708, 0.7278, 0.1429, 0.6708, 0.7278, 0.1429, 0.6708, 0.7278, 0.1429, 0.7908, 0.49, 0.3667, 0.7908, 0.49, 0.3667, 0.7908, 0.49, 0.3667, 0.7908, 0.49, 0.3667, 0.1137, 0.8035, 0.5843, 0.1137, 0.8035, 0.5843, 0.1137, 0.8035, 0.5843, 0.1137, 0.8035, 0.5843, 0.645, 0.5769, 0.5011, 0.645, 0.5769, 0.5011, 0.645, 0.5769, 0.5011, 0.645, 0.5769, 0.5011, -0.8382, 0.3343, 0.4309, -0.8426, 0.3385, 0.4188, -0.8425, 0.3384, 0.4192, -0.8382, 0.3343, 0.4309, 0.6644, 0.5251, 0.5319, 0.6644, 0.5251, 0.5319, 0.6644, 0.5251, 0.5319, 0.6644, 0.5251, 0.5319, -0.8426, 0.3385, 0.4188, -0.8468, 0.3427, 0.4069, -0.8468, 0.3427, 0.4069, -0.8425, 0.3384, 0.4192, 0.3714, 0.7628, 0.5293, 0.3714, 0.7628, 0.5293, 0.3714, 0.7628, 0.5293, 0.3714, 0.7628, 0.5293, -0.9077, 0.3358, 0.2517, -0.9077, 0.3358, 0.2517, -0.9077, 0.3358, 0.2517, -0.9077, 0.3358, 0.2517, 0.05567, 0.847, 0.5287, 0.05567, 0.847, 0.5287, 0.05567, 0.847, 0.5287, 0.05567, 0.847, 0.5287, 0.1442, 0.6915, 0.7078, 0.1442, 0.6915, 0.7078, 0.1442, 0.6915, 0.7078, 0.1442, 0.6915, 0.7078, 0.3954, 0.6394, 0.6594, 0.3954, 0.6394, 0.6594, 0.3954, 0.6394, 0.6594, 0.3954, 0.6394, 0.6594, -0.8487, 0.3452, 0.4007, -0.8487, 0.3452, 0.4007, -0.8487, 0.3452, 0.4007, -0.8487, 0.3452, 0.4007, 0.009233, 0.9807, -0.1954, 0.009233, 0.9807, -0.1954, 0.009233, 0.9807, -0.1954, 0.009233, 0.9807, -0.1954, -0.9931, -0.0895, 0.07636, -0.9931, -0.0895, 0.07636, -0.9931, -0.0895, 0.07636, -0.9931, -0.0895, 0.07636, 0.3797, 0.1351, 0.9152, 0.3797, 0.1351, 0.9152, 0.3797, 0.1351, 0.9152, 0.3797, 0.1351, 0.9152, 0.3531, 0.8836, -0.3076, 0.3531, 0.8836, -0.3076, 0.3531, 0.8836, -0.3076, 0.3531, 0.8836, -0.3076])] * 3)])
me_rock12 = bpy.data.meshes.new('rock12')
me_rock12.from_pydata([(-0.3027, -0.02775, 0.3721), (-0.3661, -0.03195, 0.3684), (-0.2964, -0.2388, 0.4501), (-0.2025, -0.2351, 0.4386), (-0.101, -0.3555, -0.2365), (-0.1639, 0.2548, -0.1448), (-0.001001, 0.2599, -0.156), (-0.01614, -0.323, -0.2511), (-0.1409, -0.2952, 0.4614), (0.01464, -0.2788, 0.4283), (-0.02032, 0.1111, 0.3687), (-0.1972, 0.1127, 0.3944), (-0.2336, 0.2992, 0.138), (0.01577, 0.3001, 0.1068), (0.07367, 0.06778, 0.3424), (0.1633, 0.2101, 0.1026), (-0.15, -0.2567, -0.1825), (-0.3743, -0.2648, -0.09087), (-0.451, 0.156, -0.04009), (-0.2158, 0.1685, -0.1211), (-0.3319, -0.3274, 0.1386), (-0.4393, 0.132, 0.1127), (0.1045, -0.2093, -0.2045), (0.1052, 0.1796, -0.1426), (0.1584, 0.1438, -0.1644), (0.1516, -0.173, -0.2147), (-0.3451, 0.1295, 0.1378), (-0.1472, -0.4481, 0.1155), (0.03622, -0.4124, 0.08844), (0.163, -0.2584, 0.05826), (0.2569, -0.2039, 0.002422), (-0.2236, -0.3296, 0.1423), (0.2597, 0.1624, 0.0407), (0.1574, 0.0421, 0.2812), (0.1555, -0.1482, 0.2796), (0.08168, -0.1843, 0.3522)], [], [(0, 1, 2, 3), (4, 5, 6, 7), (8, 9, 10, 11), (12, 13, 6, 5), (13, 10, 14, 15), (16, 17, 18, 19), (18, 17, 20, 21), (22, 23, 24, 25), (18, 21, 26, 19), (7, 6, 23, 22), (9, 8, 27, 28), (29, 22, 25, 30), (4, 27, 31, 16), (30, 32, 33, 34), (15, 14, 33, 32), (14, 35, 34, 33), (8, 11, 0, 3), (2, 20, 31, 3), (7, 22, 29, 28), (25, 24, 32, 30), (26, 12, 5, 19), (28, 29, 35, 9), (0, 11, 12, 26), (9, 35, 14, 10), (27, 8, 3, 31), (23, 15, 32, 24), (35, 29, 30, 34), (21, 1, 0, 26), (11, 10, 13, 12), (21, 20, 2, 1), (6, 13, 15, 23), (19, 5, 4, 16), (28, 27, 4, 7), (20, 17, 16, 31)])
me_rock12.polygons.foreach_set('use_smooth', [True] * 34)
_k = set([(0, 1), (0, 3), (0, 11), (0, 26), (1, 2), (1, 21), (2, 3), (2, 20), (3, 8), (3, 31), (4, 5), (4, 7), (4, 16), (4, 27), (5, 6), (5, 12), (5, 19), (6, 7), (6, 13), (6, 23), (7, 22), (7, 28), (8, 9), (8, 11), (8, 27), (9, 10), (9, 28), (9, 35), (10, 11), (10, 13), (10, 14), (11, 12), (12, 13), (12, 26), (13, 15), (14, 15), (14, 33), (14, 35), (15, 23), (15, 32), (16, 17), (16, 19), (16, 31), (17, 18), (17, 20), (18, 19), (18, 21), (19, 26), (20, 21), (20, 31), (21, 26), (22, 23), (22, 25), (22, 29), (23, 24), (24, 25), (24, 32), (25, 30), (27, 28), (27, 31), (28, 29), (29, 30), (29, 35), (30, 32), (30, 34), (32, 33), (33, 34), (34, 35)])
me_rock12.attributes.new('sharp_edge', 'BOOLEAN', 'EDGE').data.foreach_set('value', [ (min(e.vertices), max(e.vertices)) in _k for e in me_rock12.edges])
_uv = me_rock12.uv_layers.new(name='UVMap')
_uv.uv.foreach_set('vector', [0.2028, 0.03574, 0.1992, 0.0, 0.3289, 0.01186, 0.3335, 0.06951, 0.3747, 0.7565, 0.7088, 0.6273, 0.7305, 0.7252, 0.4024, 0.8062, 0.3746, 0.09712, 0.3747, 0.1968, 0.1504, 0.2034, 0.1376, 0.09386, 0.8879, 0.445, 0.8857, 0.6019, 0.7345, 0.612, 0.7305, 0.5108, 0.01691, 0.3034, 0.1504, 0.2034, 0.1789, 0.2641, 0.0784, 0.3876, 0.4249, 0.7035, 0.3959, 0.5508, 0.6222, 0.445, 0.6552, 0.6011, 0.2649, 0.8085, 0.0243, 0.8085, 0.0, 0.6552, 0.2614, 0.7087, 0.4806, 0.853, 0.6984, 0.7938, 0.6842, 0.8344, 0.5061, 0.8789, 0.7478, 0.2428, 0.7644, 0.1476, 0.818, 0.1351, 0.8724, 0.3015, 0.4024, 0.8062, 0.7305, 0.7252, 0.6984, 0.7938, 0.4806, 0.853, 0.3807, 0.1517, 0.3747, 0.06541, 0.5431, 0.0, 0.5458, 0.1083, 0.5715, 0.2329, 0.7267, 0.2192, 0.7329, 0.2575, 0.6007, 0.3019, 0.9395, 0.8953, 0.8879, 0.6755, 0.9656, 0.6536, 1.0, 0.8565, 0.301, 0.4598, 0.1051, 0.4598, 0.1924, 0.3292, 0.2965, 0.3238, 0.0784, 0.3876, 0.1789, 0.2641, 0.1924, 0.3292, 0.1051, 0.4598, 0.1789, 0.2641, 0.3191, 0.2596, 0.2965, 0.3238, 0.1924, 0.3292, 0.3746, 0.09712, 0.1376, 0.09386, 0.2028, 0.03574, 0.3335, 0.06951, 0.324, 0.8342, 0.2695, 0.6539, 0.3186, 0.6659, 0.368, 0.8346, 0.7478, 0.1127, 0.7267, 0.2192, 0.5715, 0.2329, 0.5458, 0.1083, 0.7329, 0.2575, 0.7478, 0.3837, 0.6292, 0.445, 0.6007, 0.3019, 0.623, 0.4684, 0.7305, 0.5143, 0.7088, 0.6273, 0.6552, 0.6011, 0.5458, 0.1083, 0.5715, 0.2329, 0.4288, 0.2221, 0.3807, 0.1517, 0.7348, 0.7791, 0.7873, 0.7971, 0.7873, 1.0, 0.7305, 0.9616, 0.3747, 0.1968, 0.3191, 0.2596, 0.1789, 0.2641, 0.1504, 0.2034, 0.8879, 0.6755, 0.9544, 0.445, 1.0, 0.4579, 0.9656, 0.6536, 0.7446, 0.69, 0.8879, 0.7082, 0.8565, 0.7791, 0.7337, 0.7299, 0.4288, 0.2221, 0.5715, 0.2329, 0.6007, 0.3019, 0.4664, 0.2735, 0.7644, 0.1476, 0.8377, 0.0004914, 0.8724, 0.0, 0.818, 0.1351, 0.1376, 0.09386, 0.1504, 0.2034, 0.01691, 0.3034, 0.0, 0.1504, 0.2614, 0.7087, 0.0, 0.6552, 0.06277, 0.4598, 0.1796, 0.53, 0.7345, 0.612, 0.8857, 0.6019, 0.8879, 0.7082, 0.7446, 0.69, 0.6552, 0.6011, 0.7088, 0.6273, 0.3747, 0.7565, 0.4249, 0.7035, 0.5458, 0.1083, 0.5431, 0.0, 0.7433, 0.05646, 0.7478, 0.1127, 0.2695, 0.6539, 0.2649, 0.4983, 0.368, 0.4598, 0.3186, 0.6659])
me_rock12.use_remesh_preserve_volume = False
me_rock12.use_remesh_preserve_attributes = False
me_rock12.use_mirror_vertex_groups = False
me_rock12.update()
me_rock12.normals_split_custom_set([tuple(v) for v in zip(*[iter([0.0297, 0.3474, 0.9372, 0.0297, 0.3474, 0.9372, 0.0297, 0.3474, 0.9372, 0.0297, 0.3474, 0.9372, -0.1247, 0.1486, -0.981, -0.1247, 0.1486, -0.981, -0.1247, 0.1486, -0.981, -0.1247, 0.1486, -0.981, 0.1642, 0.1728, 0.9712, 0.1642, 0.1728, 0.9712, 0.1642, 0.1728, 0.9712, 0.1642, 0.1728, 0.9712, -0.03075, 0.9873, -0.1561, -0.03075, 0.9873, -0.1561, -0.03075, 0.9873, -0.1561, -0.03075, 0.9873, -0.1561, 0.4519, 0.6882, 0.5677, 0.4519, 0.6882, 0.5677, 0.4519, 0.6882, 0.5677, 0.4519, 0.6882, 0.5677, -0.3535, 0.06424, -0.9332, -0.3535, 0.06424, -0.9332, -0.3535, 0.06424, -0.9332, -0.3535, 0.06424, -0.9332, -0.9743, -0.2063, 0.09091, -0.9743, -0.2063, 0.09091, -0.9743, -0.2063, 0.09091, -0.9743, -0.2063, 0.09091, -0.3009, 0.1529, -0.9413, -0.3009, 0.1529, -0.9413, -0.3009, 0.1529, -0.9413, -0.3009, 0.1529, -0.9413, -0.004782, 0.9887, 0.1498, -0.004782, 0.9887, 0.1498, -0.004782, 0.9887, 0.1498, -0.004782, 0.9887, 0.1498, 0.2322, 0.1515, -0.9608, 0.2322, 0.1515, -0.9608, 0.2322, 0.1515, -0.9608, 0.2322, 0.1515, -0.9608, 0.2064, -0.9012, 0.3812, 0.2064, -0.9012, 0.3812, 0.2064, -0.9012, 0.3812, 0.2064, -0.9012, 0.3812, 0.4201, -0.861, -0.2866, 0.4201, -0.861, -0.2866, 0.4201, -0.861, -0.2866, 0.4201, -0.861, -0.2866, -0.8756, -0.4101, -0.2553, -0.8756, -0.4101, -0.2553, -0.8756, -0.4101, -0.2553, -0.8756, -0.4101, -0.2553, 0.9314, -0.03384, 0.3623, 0.9314, -0.03384, 0.3623, 0.9314, -0.03384, 0.3623, 0.9314, -0.03384, 0.3623, 0.6094, 0.5675, 0.5538, 0.6094, 0.5675, 0.5538, 0.6094, 0.5675, 0.5538, 0.6094, 0.5675, 0.5538, 0.6462, 0.02312, 0.7628, 0.6462, 0.02312, 0.7628, 0.6462, 0.02312, 0.7628, 0.6462, 0.02312, 0.7628, -0.3142, 0.1241, 0.9412, -0.3142, 0.1241, 0.9412, -0.3142, 0.1241, 0.9412, -0.3142, 0.1241, 0.9412, 0.01788, -0.9578, 0.287, 0.01788, -0.9578, 0.287, 0.01788, -0.9578, 0.287, 0.01788, -0.9578, 0.287, 0.7138, -0.6424, -0.279, 0.7138, -0.6424, -0.279, 0.7138, -0.6424, -0.279, 0.7138, -0.6424, -0.279, 0.8978, 0.0442, -0.4381, 0.8978, 0.0442, -0.4381, 0.8978, 0.0442, -0.4381, 0.8978, 0.0442, -0.4381, -0.8152, 0.4928, -0.3044, -0.8152, 0.4928, -0.3044, -0.8152, 0.4928, -0.3044, -0.8152, 0.4928, -0.3044, 0.8104, -0.5049, 0.2971, 0.8104, -0.5049, 0.2971, 0.8104, -0.5049, 0.2971, 0.8104, -0.5049, 0.2971, -0.743, 0.4862, 0.46, -0.743, 0.4862, 0.46, -0.743, 0.4862, 0.46, -0.743, 0.4862, 0.46, 0.5034, 0.126, 0.8548, 0.5034, 0.126, 0.8548, 0.5034, 0.126, 0.8548, 0.5034, 0.126, 0.8548, -0.7611, -0.5937, 0.2613, -0.7611, -0.5937, 0.2613, -0.7611, -0.5937, 0.2613, -0.7611, -0.5937, 0.2613, 0.3731, 0.8988, -0.2301, 0.3731, 0.8988, -0.2301, 0.3731, 0.8988, -0.2301, 0.3731, 0.8988, -0.2301, 0.6413, -0.678, 0.3592, 0.6413, -0.678, 0.3592, 0.6413, -0.678, 0.3592, 0.6413, -0.678, 0.3592, -0.1114, 0.8188, 0.5631, -0.1114, 0.8188, 0.5631, -0.1114, 0.8188, 0.5631, -0.1114, 0.8188, 0.5631, 0.07935, 0.8072, 0.5849, 0.07935, 0.8072, 0.5849, 0.07935, 0.8072, 0.5849, 0.07935, 0.8072, 0.5849, -0.9608, -0.2306, 0.1537, -0.9608, -0.2306, 0.1537, -0.9608, -0.2306, 0.1537, -0.9608, -0.2306, 0.1537, 0.5517, 0.8111, -0.1941, 0.5517, 0.8111, -0.1941, 0.5517, 0.8111, -0.1941, 0.5517, 0.8111, -0.1941, -0.6064, 0.04202, -0.794, -0.6064, 0.04202, -0.794, -0.6064, 0.04202, -0.794, -0.6064, 0.04202, -0.794, 0.2017, -0.9467, -0.2511, 0.2017, -0.9467, -0.2511, 0.2017, -0.9467, -0.2511, 0.2017, -0.9467, -0.2511, -0.04635, -0.9697, -0.2397, -0.04635, -0.9697, -0.2397, -0.04635, -0.9697, -0.2397, -0.04635, -0.9697, -0.2397])] * 3)])
me_rock10 = bpy.data.meshes.new('rock10')
me_rock10.from_pydata([(-0.2458, -0.02919, 0.3701), (-0.2933, -0.03261, 0.3712), (-0.2496, -0.4067, 0.4166), (-0.1523, -0.5136, 0.4195), (-0.086, -0.2339, -0.2061), (-0.1395, 0.2547, -0.14), (-0.02724, 0.258, -0.1525), (-0.02141, -0.1967, -0.2177), (-0.1092, -0.5144, 0.7757), (-0.03168, -0.5033, 0.7487), (-0.04108, -0.2128, 0.6999), (-0.1489, -0.2106, 0.724), (-0.1928, 0.2997, 0.1387), (-0.01211, 0.3003, 0.1057), (-0.04007, 0.1112, 0.3657), (0.02884, 0.06844, 0.3458), (0.09272, 0.2101, 0.1027), (-0.2021, -0.09668, -0.1427), (-0.3484, -0.09305, -0.04855), (-0.3583, 0.1544, -0.03713), (-0.1834, 0.1694, -0.1263), (-0.3334, -0.3385, 0.151), (-0.3846, 0.1279, 0.1297), (0.08226, -0.04974, -0.1862), (0.0531, 0.1804, -0.1463), (0.09909, 0.1458, -0.168), (0.1134, -0.01959, -0.2037), (-0.272, 0.1294, 0.138), (-0.003314, -0.4676, 0.3888), (-0.1164, -0.507, 0.4188), (-0.1022, -0.7065, 0.3535), (-0.04923, -0.6941, 0.3392), (0.09819, -0.2637, 0.05487), (0.1637, -0.2001, 0.002485), (-0.1023, -0.507, 0.09417), (-0.1416, -0.5015, 0.1448), (0.1569, 0.1611, 0.04311), (0.08576, 0.04201, 0.2798), (0.05813, -0.3157, 0.3357), (0.01766, -0.3706, 0.3896), (-0.1965, -0.3056, 0.7105), (-0.1512, -0.4937, 0.7607), (-0.2635, -0.7091, 0.4027), (-0.2386, -0.7097, 0.4027), (0.04722, -0.4259, 0.08759), (-0.1671, 0.1126, 0.3956), (-0.001307, -0.4374, 0.6952), (-0.002462, -0.2396, 0.6834), (-0.09844, -0.6796, 0.248), (-0.03331, -0.6567, 0.2404), (-0.2762, -0.705, 0.3236), (-0.2416, -0.7105, 0.3159)], [], [(0, 1, 2, 3), (4, 5, 6, 7), (8, 9, 10, 11), (12, 13, 6, 5), (13, 14, 15, 16), (17, 18, 19, 20), (19, 18, 21, 22), (23, 24, 25, 26), (19, 22, 27, 20), (7, 6, 24, 23), (28, 29, 30, 31), (32, 23, 26, 33), (4, 34, 35, 17), (33, 36, 37, 38), (16, 15, 37, 36), (15, 39, 38, 37), (8, 11, 40, 41), (3, 2, 42, 43), (7, 23, 32, 44), (26, 25, 36, 33), (27, 12, 5, 20), (44, 32, 39, 28), (0, 45, 12, 27), (9, 46, 47, 10), (34, 29, 3, 35), (24, 16, 36, 25), (39, 32, 33, 38), (22, 1, 0, 27), (45, 14, 13, 12), (22, 21, 2, 1), (6, 13, 16, 24), (20, 5, 4, 17), (44, 34, 4, 7), (21, 18, 17, 35), (9, 8, 29, 28), (11, 10, 14, 45), (46, 9, 28, 39), (10, 47, 15, 14), (41, 40, 0, 3), (8, 41, 3, 29), (40, 11, 45, 0), (47, 46, 39, 15), (31, 30, 48, 49), (44, 28, 31, 49), (34, 44, 49, 48), (29, 34, 48, 30), (42, 50, 51, 43), (2, 21, 50, 42), (21, 35, 51, 50), (35, 3, 43, 51)])
me_rock10.polygons.foreach_set('use_smooth', [True] * 50)
_k = set([(0, 1), (0, 3), (0, 27), (0, 40), (0, 45), (1, 2), (1, 22), (2, 3), (2, 21), (2, 42), (3, 29), (3, 35), (3, 41), (3, 43), (4, 5), (4, 7), (4, 17), (4, 34), (5, 6), (5, 12), (5, 20), (6, 7), (6, 13), (6, 24), (7, 23), (7, 44), (8, 9), (8, 11), (8, 29), (8, 41), (9, 10), (9, 28), (9, 46), (10, 11), (10, 14), (10, 47), (11, 40), (11, 45), (12, 13), (12, 27), (12, 45), (13, 14), (13, 16), (14, 15), (14, 45), (15, 16), (15, 37), (15, 39), (15, 47), (16, 24), (16, 36), (17, 18), (17, 20), (17, 35), (18, 19), (18, 21), (19, 20), (19, 22), (20, 27), (21, 22), (21, 35), (21, 50), (22, 27), (23, 24), (23, 26), (23, 32), (24, 25), (25, 26), (25, 36), (26, 33), (28, 29), (28, 31), (28, 39), (28, 44), (29, 30), (29, 34), (30, 31), (30, 48), (31, 49), (32, 33), (32, 39), (32, 44), (33, 36), (33, 38), (34, 35), (34, 44), (34, 48), (35, 51), (36, 37), (37, 38), (38, 39), (39, 46), (40, 41), (42, 43), (42, 50), (43, 51), (44, 49), (46, 47), (48, 49), (50, 51)])
me_rock10.attributes.new('sharp_edge', 'BOOLEAN', 'EDGE').data.foreach_set('value', [ (min(e.vertices), max(e.vertices)) in _k for e in me_rock10.edges])
_uv = me_rock10.uv_layers.new(name='UVMap')
_uv.uv.foreach_set('vector', [0.3088, 0.5852, 0.3356, 0.5859, 0.321, 0.7831, 0.2687, 0.8412, 0.6827, 0.2309, 0.7397, 0.4851, 0.6773, 0.4917, 0.6473, 0.2528, 0.9183, 0.0, 0.9627, 0.005912, 0.9591, 0.1586, 0.8977, 0.1597, 0.8039, 0.7452, 0.9008, 0.7755, 0.8736, 0.9097, 0.813, 0.8951, 0.9008, 0.7755, 0.9232, 0.6484, 0.963, 0.6659, 0.9657, 0.7891, 0.7606, 0.2995, 0.855, 0.2986, 0.871, 0.4272, 0.7626, 0.4393, 0.7257, 0.4917, 0.8039, 0.5992, 0.78, 0.763, 0.6536, 0.5468, 0.6019, 0.3356, 0.6323, 0.4555, 0.6027, 0.4388, 0.5833, 0.3519, 0.1758, 0.7885, 0.1694, 0.7019, 0.2322, 0.7006, 0.2687, 0.8391, 0.6473, 0.2528, 0.6773, 0.4917, 0.6323, 0.4555, 0.6019, 0.3356, 0.93, 0.4648, 0.871, 0.4329, 0.9017, 0.3328, 0.93, 0.3447, 0.5671, 0.5953, 0.5671, 0.729, 0.5485, 0.7387, 0.5278, 0.6238, 0.3422, 0.8108, 0.3904, 0.6058, 0.4151, 0.5953, 0.4151, 0.8572, 0.2408, 0.4017, 0.08329, 0.5163, 0.0421, 0.38, 0.1628, 0.2281, 0.04574, 0.5071, 0.01028, 0.3607, 0.0421, 0.38, 0.08329, 0.5163, 0.01028, 0.3607, 0.1663, 0.1853, 0.1628, 0.2281, 0.0421, 0.38, 0.9183, 0.0, 0.8977, 0.1597, 0.871, 0.1102, 0.895, 0.01107, 0.2687, 0.8412, 0.321, 0.7831, 0.3356, 0.9408, 0.3216, 0.9417, 0.3422, 0.4714, 0.2633, 0.5202, 0.2504, 0.3544, 0.3054, 0.28, 0.2558, 0.5399, 0.1778, 0.5852, 0.08329, 0.5163, 0.2408, 0.4017, 0.4815, 0.1326, 0.4206, 0.06868, 0.5589, 0.0, 0.5833, 0.03632, 0.3054, 0.28, 0.2504, 0.3544, 0.1663, 0.1853, 0.2065, 0.149, 0.4349, 0.2739, 0.3731, 0.2296, 0.4206, 0.06868, 0.4815, 0.1326, 0.9627, 0.005912, 0.9812, 0.041, 0.9812, 0.1447, 0.9591, 0.1586, 0.06328, 0.9414, 0.06383, 0.7717, 0.08419, 0.7703, 0.08419, 0.9144, 0.9248, 0.9162, 0.9657, 0.7891, 1.0, 0.827, 0.9511, 0.9324, 0.1663, 0.1853, 0.2504, 0.3544, 0.2408, 0.4017, 0.1628, 0.2281, 0.1694, 0.7019, 0.2427, 0.5852, 0.2687, 0.5869, 0.2322, 0.7006, 0.8556, 0.6236, 0.9232, 0.6484, 0.9008, 0.7755, 0.8039, 0.7452, 0.6536, 0.5468, 0.78, 0.763, 0.6709, 0.8703, 0.5833, 0.689, 0.8736, 0.9097, 0.9008, 0.7755, 0.9657, 0.7891, 0.9248, 0.9162, 0.7626, 0.4393, 0.7397, 0.4851, 0.6827, 0.2309, 0.7606, 0.2995, 0.08419, 0.7404, 0.1694, 0.7276, 0.1694, 0.8948, 0.1329, 0.905, 0.871, 0.1811, 0.855, 0.2986, 0.7606, 0.2995, 0.7608, 0.1055, 0.008489, 0.6013, 0.05176, 0.5852, 0.06383, 0.7717, 0.0, 0.791, 0.8977, 0.1597, 0.9591, 0.1586, 0.9681, 0.3322, 0.8957, 0.3328, 0.07294, 0.04594, 0.08016, 0.0, 0.2065, 0.149, 0.1663, 0.1853, 0.9779, 0.4917, 1.0, 0.5043, 0.963, 0.6659, 0.9232, 0.6484, 0.4258, 0.5953, 0.382, 0.4998, 0.4349, 0.2739, 0.5833, 0.4928, 0.05176, 0.5852, 0.07538, 0.593, 0.08419, 0.7703, 0.06383, 0.7717, 0.382, 0.4998, 0.3422, 0.4685, 0.3731, 0.2296, 0.4349, 0.2739, 0.0, 0.1216, 0.07294, 0.04594, 0.1663, 0.1853, 0.01028, 0.3607, 0.1315, 0.5954, 0.1608, 0.5852, 0.1632, 0.6413, 0.1265, 0.6489, 0.3054, 0.28, 0.2065, 0.149, 0.319, 0.08252, 0.3422, 0.134, 0.1694, 0.7276, 0.08419, 0.7404, 0.1265, 0.6489, 0.1632, 0.6413, 0.5278, 0.5953, 0.5278, 0.7641, 0.4302, 0.6846, 0.4151, 0.6299, 0.5531, 0.7835, 0.5476, 0.7418, 0.5671, 0.7387, 0.5671, 0.784, 0.6709, 0.8703, 0.78, 0.763, 0.8039, 0.976, 0.7669, 1.0, 0.871, 0.1811, 0.7608, 0.1055, 0.8354, 0.0, 0.8555, 0.001548, 0.537, 0.7641, 0.537, 0.9081, 0.4183, 0.9049, 0.4151, 0.8595])
me_rock10.use_remesh_preserve_volume = False
me_rock10.use_remesh_preserve_attributes = False
me_rock10.use_mirror_vertex_groups = False
me_rock10.update()
me_rock10.normals_split_custom_set([tuple(v) for v in zip(*[iter([0.0752, 0.1214, 0.9898, 0.0752, 0.1214, 0.9898, 0.0752, 0.1214, 0.9898, 0.0752, 0.1214, 0.9898, -0.1621, 0.126, -0.9787, -0.1621, 0.126, -0.9787, -0.1621, 0.126, -0.9787, -0.1621, 0.126, -0.9787, 0.2536, 0.1817, 0.9501, 0.2536, 0.1817, 0.9501, 0.2536, 0.1817, 0.9501, 0.2536, 0.1817, 0.9501, -0.03823, 0.9859, -0.1628, -0.03823, 0.9859, -0.1628, -0.03823, 0.9859, -0.1628, -0.03823, 0.9859, -0.1628, 0.56, 0.6417, 0.524, 0.56, 0.6417, 0.524, 0.56, 0.6417, 0.524, 0.56, 0.6417, 0.524, -0.4964, 0.05535, -0.8663, -0.4964, 0.05535, -0.8663, -0.4964, 0.05535, -0.8663, -0.4964, 0.05535, -0.8663, -0.9918, -0.08621, -0.09465, -0.9918, -0.08621, -0.09465, -0.9918, -0.08621, -0.09465, -0.9918, -0.08621, -0.09465, -0.4439, 0.1209, -0.8879, -0.4439, 0.1209, -0.8879, -0.4439, 0.1209, -0.8879, -0.4439, 0.1209, -0.8879, -0.01501, 0.9888, 0.1485, -0.01501, 0.9888, 0.1485, -0.01501, 0.9888, 0.1485, -0.01501, 0.9888, 0.1485, 0.1412, 0.1572, -0.9774, 0.1412, 0.1572, -0.9774, 0.1412, 0.1572, -0.9774, 0.1412, 0.1572, -0.9774, 0.3258, -0.2688, 0.9064, 0.3258, -0.2688, 0.9064, 0.3258, -0.2688, 0.9064, 0.3258, -0.2688, 0.9064, 0.2147, -0.7164, -0.6639, 0.2147, -0.7164, -0.6639, 0.2147, -0.7164, -0.6639, 0.2147, -0.7164, -0.6639, -0.759, -0.4541, -0.4666, -0.759, -0.4541, -0.4666, -0.759, -0.4541, -0.4666, -0.759, -0.4541, -0.4666, 0.9574, -0.02157, 0.2879, 0.9574, -0.02157, 0.2879, 0.9574, -0.02157, 0.2879, 0.9574, -0.02157, 0.2879, 0.7618, 0.4547, 0.4614, 0.7618, 0.4547, 0.4614, 0.7618, 0.4547, 0.4614, 0.7618, 0.4547, 0.4614, 0.7703, 0.04211, 0.6363, 0.7703, 0.04211, 0.6363, 0.7703, 0.04211, 0.6363, 0.7703, 0.04211, 0.6363, -0.3917, 0.1212, 0.9121, -0.3917, 0.1212, 0.9121, -0.3917, 0.1212, 0.9121, -0.3917, 0.1212, 0.9121, -0.06617, -0.04819, 0.9966, -0.06617, -0.04819, 0.9966, -0.06617, -0.04819, 0.9966, -0.06617, -0.04819, 0.9966, 0.7985, -0.4011, -0.449, 0.7985, -0.4011, -0.449, 0.7985, -0.4011, -0.449, 0.7985, -0.4011, -0.449, 0.9721, 0.07144, -0.2235, 0.9721, 0.07144, -0.2235, 0.9721, 0.07144, -0.2235, 0.9721, 0.07144, -0.2235, -0.8806, 0.4121, -0.234, -0.8806, 0.4121, -0.234, -0.8806, 0.4121, -0.234, -0.8806, 0.4121, -0.234, 0.9585, -0.2488, 0.1394, 0.9585, -0.2488, 0.1394, 0.9585, -0.2488, 0.1394, 0.9585, -0.2488, 0.1394, -0.8415, 0.3949, 0.3686, -0.8415, 0.3949, 0.3686, -0.8415, 0.3949, 0.3686, -0.8415, 0.3949, 0.3686, 0.6782, 0.1049, 0.7273, 0.6782, 0.1049, 0.7273, 0.6782, 0.1049, 0.7273, 0.6782, 0.1049, 0.7273, 0.0008402, -0.9998, -0.0204, 0.0008402, -0.9998, -0.0204, 0.0008402, -0.9998, -0.0204, 0.0008402, -0.9998, -0.0204, 0.5017, 0.8442, -0.1887, 0.5017, 0.8442, -0.1887, 0.5017, 0.8442, -0.1887, 0.5017, 0.8442, -0.1887, 0.7359, -0.6768, -0.02035, 0.7359, -0.6768, -0.02035, 0.7359, -0.6768, -0.02035, 0.7359, -0.6768, -0.02035, -0.05027, 0.8225, 0.5666, -0.05027, 0.8225, 0.5666, -0.05027, 0.8225, 0.5666, -0.05027, 0.8225, 0.5666, 0.1215, 0.8023, 0.5844, 0.1215, 0.8023, 0.5844, 0.1215, 0.8023, 0.5844, 0.1215, 0.8023, 0.5844, -0.953, -0.0844, 0.2909, -0.953, -0.0844, 0.2909, -0.953, -0.0844, 0.2909, -0.953, -0.0844, 0.2909, 0.6628, 0.7281, -0.1748, 0.6628, 0.7281, -0.1748, 0.6628, 0.7281, -0.1748, 0.6628, 0.7281, -0.1748, -0.4116, 0.08017, -0.9079, -0.4116, 0.08017, -0.9079, -0.4116, 0.08017, -0.9079, -0.4116, 0.08017, -0.9079, 0.3392, -0.7094, -0.6178, 0.3392, -0.7094, -0.6178, 0.3392, -0.7094, -0.6178, 0.3392, -0.7094, -0.6178, -0.4772, -0.5616, -0.6759, -0.4772, -0.5616, -0.6759, -0.4772, -0.5616, -0.6759, -0.4772, -0.5616, -0.6759, 0.2411, -0.9692, -0.05106, 0.2411, -0.9692, -0.05106, 0.2411, -0.9692, -0.05106, 0.2411, -0.9692, -0.05106, 0.1686, 0.7074, 0.6864, 0.1686, 0.7074, 0.6864, 0.1686, 0.7074, 0.6864, 0.1686, 0.7074, 0.6864, 0.9556, -0.2937, 0.02274, 0.9556, -0.2937, 0.02274, 0.9556, -0.2937, 0.02274, 0.9556, -0.2937, 0.02274, 0.5725, 0.5832, 0.5762, 0.5725, 0.5832, 0.5762, 0.5725, 0.5832, 0.5762, 0.5725, 0.5832, 0.5762, -0.9792, -0.2028, -0.003853, -0.9792, -0.2028, -0.003853, -0.9792, -0.2028, -0.003853, -0.9792, -0.2028, -0.003853, -0.1804, -0.9834, 0.01985, -0.1804, -0.9834, 0.01985, -0.1804, -0.9834, 0.01985, -0.1804, -0.9834, 0.01985, -0.8284, 0.3729, 0.4179, -0.8284, 0.3729, 0.4179, -0.8284, 0.3729, 0.4179, -0.8284, 0.3729, 0.4179, 0.9973, -0.009379, 0.07248, 0.9973, -0.009379, 0.07248, 0.9973, -0.009379, 0.07248, 0.9973, -0.009379, 0.07248, 0.2294, -0.9345, -0.2721, 0.2294, -0.9345, -0.2721, 0.2294, -0.9345, -0.2721, 0.2294, -0.9345, -0.2721, 0.9639, -0.2413, 0.1124, 0.9639, -0.2413, 0.1124, 0.9639, -0.2413, 0.1124, 0.9639, -0.2413, 0.1124, 0.2488, -0.6157, -0.7477, 0.2488, -0.6157, -0.7477, 0.2488, -0.6157, -0.7477, 0.2488, -0.6157, -0.7477, -0.9972, -0.05904, -0.04512, -0.9972, -0.05904, -0.04512, -0.9972, -0.05904, -0.04512, -0.9972, -0.05904, -0.04512, -0.1049, -0.9944, -0.01027, -0.1049, -0.9944, -0.01027, -0.1049, -0.9944, -0.01027, -0.1049, -0.9944, -0.01027, -0.9629, 0.001499, 0.2698, -0.9629, 0.001499, 0.2698, -0.9629, 0.001499, 0.2698, -0.9629, 0.001499, 0.2698, -0.3855, -0.4519, -0.8045, -0.3855, -0.4519, -0.8045, -0.3855, -0.4519, -0.8045, -0.3855, -0.4519, -0.8045, 0.9094, -0.4158, 0.006092, 0.9094, -0.4158, 0.006092, 0.9094, -0.4158, 0.006092, 0.9094, -0.4158, 0.006092])] * 3)])
me_rock13 = bpy.data.meshes.new('rock13')
me_rock13.from_pydata([(-0.2145, 0.1673, -0.1209), (-0.2713, -0.256, -0.1818), (-0.304, -0.2562, -0.196), (-0.2407, 0.1897, -0.1348), (-0.1107, 0.1174, 0.1683), (-0.163, -0.2895, 0.2348), (-0.07961, -0.2816, 0.2162), (-0.02163, 0.11, 0.1481), (-0.1579, -0.3766, 0.07005), (-0.2414, -0.2937, 0.2427), (-0.2452, -0.3771, 0.06362), (-0.1984, 0.1136, 0.1788), (-0.0915, 0.3551, 0.03453), (-0.1672, 0.3424, 0.04419), (-0.3246, -0.249, -0.199), (-0.2787, 0.1727, -0.1525), (-0.01733, -0.3212, -0.252), (-0.1199, -0.3511, -0.2903), (-0.0847, 0.2585, -0.1859), (0.0009609, 0.2618, -0.1552), (0.05315, -0.2487, -0.186), (0.04387, 0.2069, -0.1207), (0.1048, 0.18, -0.1429), (0.1052, -0.2107, -0.2043), (-0.227, -0.3575, -0.2376), (-0.1643, 0.2557, -0.1451), (-0.02143, 0.3389, 0.02035), (0.04633, -0.2512, 0.04873), (-0.06862, -0.3635, 0.04872), (0.05353, -0.2753, -0.04975), (0.1584, 0.1427, -0.1644), (0.1509, -0.1724, -0.2141), (0.04851, 0.07246, 0.05124), (0.1923, -0.1801, 0.01488), (0.2404, -0.1802, -0.07677), (0.2335, 0.07209, -0.07198), (0.1921, 0.01141, 0.01595), (0.1515, -0.2334, -0.06333), (0.1123, -0.2141, 0.08244), (0.11, 0.03574, 0.07912), (0.154, 0.1277, -0.05577), (0.06274, 0.1656, -0.04773), (-0.1907, 0.2238, -0.1154), (-0.2556, -0.2761, -0.1906), (-0.2648, -0.3265, 0.0488), (-0.2838, -0.2821, 0.02285), (-0.2787, -0.2694, 0.1872), (-0.2624, -0.2825, 0.2162), (-0.2408, 0.03025, 0.1521), (-0.2775, -0.06192, 0.1214), (-0.2099, 0.2188, 0.01805), (-0.2491, 0.07977, -0.01298), (-0.3437, -0.06706, 0.117), (-0.3721, 0.05995, -0.06257), (-0.4359, -0.271, -0.02657), (-0.3703, -0.273, 0.1992), (-0.3322, -0.2748, 0.203), (-0.3584, -0.2862, -0.0005769), (-0.3046, -0.04365, 0.1221), (-0.3053, 0.1038, -0.01626)], [], [(0, 1, 2, 3), (4, 5, 6, 7), (8, 5, 9, 10), (11, 4, 12, 13), (3, 2, 14, 15), (16, 17, 18, 19), (20, 21, 22, 23), (18, 17, 24, 25), (12, 4, 7, 26), (27, 6, 28, 29), (23, 22, 30, 31), (16, 19, 21, 20), (7, 6, 27, 32), (33, 34, 35, 36), (29, 28, 16, 20), (29, 20, 23, 37), (32, 27, 38, 39), (37, 23, 31, 34), (32, 39, 40, 41), (39, 38, 33, 36), (0, 42, 43, 1), (40, 39, 36, 35), (1, 43, 44, 45), (43, 42, 25, 24), (46, 47, 48, 49), (44, 43, 24, 10), (49, 48, 50, 51), (50, 48, 11, 13), (52, 53, 54, 55), (48, 47, 9, 11), (45, 46, 56, 57), (46, 49, 58, 56), (56, 58, 52, 55), (51, 50, 42, 0), (57, 56, 55, 54), (51, 0, 3, 59), (59, 3, 15, 53), (49, 51, 59, 58), (58, 59, 53, 52), (1, 45, 57, 2), (2, 57, 54, 14), (53, 15, 14, 54), (41, 26, 7, 32), (42, 50, 13, 25), (45, 44, 47, 46), (47, 44, 10, 9), (41, 40, 22, 21), (22, 40, 35, 30), (27, 29, 37, 38), (38, 37, 34, 33), (34, 31, 30, 35), (13, 12, 18, 25), (18, 12, 26, 19), (28, 8, 17, 16), (17, 8, 10, 24), (21, 19, 26, 41), (9, 5, 4, 11), (6, 5, 8, 28)])
me_rock13.polygons.foreach_set('use_smooth', [True] * 58)
_k = set([(0, 1), (0, 3), (0, 42), (0, 51), (1, 2), (1, 43), (1, 45), (2, 3), (2, 14), (2, 57), (3, 15), (3, 59), (4, 5), (4, 7), (4, 11), (4, 12), (5, 6), (5, 8), (5, 9), (6, 7), (6, 27), (6, 28), (7, 26), (7, 32), (8, 10), (8, 17), (8, 28), (9, 10), (9, 11), (9, 47), (10, 24), (10, 44), (11, 13), (11, 48), (12, 13), (12, 18), (12, 26), (13, 25), (13, 50), (14, 15), (14, 54), (15, 53), (16, 17), (16, 19), (16, 20), (16, 28), (17, 18), (17, 24), (18, 19), (18, 25), (19, 21), (19, 26), (20, 21), (20, 23), (20, 29), (21, 22), (21, 41), (22, 23), (22, 30), (22, 40), (23, 31), (23, 37), (24, 25), (24, 43), (25, 42), (26, 41), (27, 29), (27, 32), (27, 38), (28, 29), (29, 37), (30, 31), (30, 35), (31, 34), (32, 39), (32, 41), (33, 34), (33, 36), (33, 38), (34, 35), (34, 37), (35, 36), (35, 40), (36, 39), (37, 38), (38, 39), (39, 40), (40, 41), (42, 43), (42, 50), (43, 44), (44, 45), (44, 47), (45, 46), (45, 57), (46, 47), (46, 49), (46, 56), (47, 48), (48, 49), (48, 50), (49, 51), (49, 58), (50, 51), (51, 59), (52, 53), (52, 55), (52, 58), (53, 54), (53, 59), (54, 55), (54, 57), (55, 56), (56, 57), (56, 58), (58, 59)])
me_rock13.attributes.new('sharp_edge', 'BOOLEAN', 'EDGE').data.foreach_set('value', [ (min(e.vertices), max(e.vertices)) in _k for e in me_rock13.edges])
_uv = me_rock13.uv_layers.new(name='UVMap')
_uv.uv.foreach_set('vector', [0.3912, 0.4703, 0.3912, 0.7741, 0.3676, 0.7783, 0.3681, 0.4585, 0.1078, 0.2853, 0.0454, 0.0, 0.0985, 0.001172, 0.1645, 0.2755, 0.2805, 0.5875, 0.2739, 0.4674, 0.3289, 0.4585, 0.3422, 0.5879, 0.05624, 0.2877, 0.1078, 0.2853, 0.1823, 0.4585, 0.1375, 0.4539, 0.3681, 0.4585, 0.3676, 0.7783, 0.3543, 0.775, 0.3422, 0.4751, 0.7854, 0.02981, 0.8541, 0.0, 0.8541, 0.4368, 0.7949, 0.4465, 0.9355, 0.5308, 0.9355, 0.855, 0.8921, 0.8337, 0.8949, 0.5549, 0.8541, 0.439, 0.8552, 0.00218, 0.9394, 0.0, 0.9173, 0.4388, 0.1823, 0.4585, 0.1078, 0.2853, 0.1645, 0.2755, 0.226, 0.4434, 0.1334, 0.606, 0.2157, 0.484, 0.2181, 0.606, 0.1335, 0.6766, 0.8949, 0.5549, 0.8921, 0.8337, 0.8541, 0.8052, 0.8611, 0.5804, 0.7854, 0.02981, 0.7949, 0.4465, 0.7506, 0.4142, 0.7259, 0.09077, 0.1645, 0.2755, 0.0985, 0.001172, 0.2437, 0.02455, 0.2465, 0.2506, 0.3377, 0.0668, 0.4059, 0.06923, 0.4023, 0.2458, 0.3388, 0.2007, 0.1335, 0.6766, 0.2181, 0.606, 0.194, 0.8175, 0.139, 0.771, 0.1335, 0.6766, 0.139, 0.771, 0.102, 0.7845, 0.06379, 0.6887, 0.3835, 0.7783, 0.3835, 0.9965, 0.3422, 0.9617, 0.3468, 0.7936, 0.06379, 0.6887, 0.102, 0.7845, 0.06895, 0.7916, 0.0, 0.6998, 0.2465, 0.2506, 0.2659, 0.2192, 0.3529, 0.2889, 0.301, 0.3209, 0.2659, 0.2192, 0.2634, 0.04406, 0.3377, 0.0668, 0.3388, 0.2007, 0.9589, 0.3784, 0.9448, 0.4191, 0.9714, 0.06089, 0.9835, 0.07531, 0.3529, 0.2889, 0.2659, 0.2192, 0.3388, 0.2007, 0.4023, 0.2458, 0.6916, 0.4277, 0.6906, 0.4375, 0.5328, 0.4662, 0.56, 0.4422, 0.9714, 0.06089, 0.9448, 0.4191, 0.9173, 0.4388, 0.9394, 0.0, 0.4545, 0.4278, 0.4299, 0.4318, 0.5043, 0.2213, 0.5223, 0.2921, 0.5328, 0.4662, 0.6906, 0.4375, 0.7032, 0.4858, 0.5118, 0.4946, 0.5223, 0.2921, 0.5043, 0.2213, 0.6057, 0.09289, 0.6188, 0.1952, 0.6057, 0.09289, 0.5043, 0.2213, 0.4862, 0.1551, 0.5929, 0.0, 0.4502, 0.7208, 0.5636, 0.6132, 0.5827, 0.8507, 0.4204, 0.8754, 0.5043, 0.2213, 0.4299, 0.4318, 0.4059, 0.4334, 0.4862, 0.1551, 0.6905, 0.6482, 0.697, 0.7643, 0.6593, 0.7761, 0.6373, 0.6328, 1.0, 0.5495, 0.9553, 0.6955, 0.9355, 0.701, 0.9694, 0.5308, 0.4059, 0.8711, 0.4329, 0.6996, 0.4502, 0.7208, 0.4204, 0.8754, 0.6188, 0.1952, 0.6057, 0.09289, 0.687, 0.08874, 0.6899, 0.132, 0.6373, 0.6328, 0.6593, 0.7761, 0.6324, 0.7741, 0.5827, 0.6166, 0.9719, 0.8261, 1.0, 0.9173, 0.9846, 0.9295, 0.9372, 0.8302, 0.5103, 0.5802, 0.5583, 0.4946, 0.5827, 0.5094, 0.5636, 0.6132, 0.9553, 0.6955, 0.9719, 0.8261, 0.9372, 0.8302, 0.9355, 0.701, 0.4329, 0.6996, 0.5103, 0.5802, 0.5636, 0.6132, 0.4502, 0.7208, 0.697, 0.5053, 0.6905, 0.6482, 0.6373, 0.6328, 0.6737, 0.4959, 0.6737, 0.4959, 0.6373, 0.6328, 0.5827, 0.6166, 0.6593, 0.4946, 0.7461, 0.6064, 0.8323, 0.5282, 0.8323, 0.829, 0.7032, 0.8386, 0.301, 0.3209, 0.226, 0.4434, 0.1645, 0.2755, 0.2465, 0.2506, 0.687, 0.08874, 0.6057, 0.09289, 0.5929, 0.0, 0.7032, 0.06211, 0.56, 0.4422, 0.5328, 0.4662, 0.4299, 0.4318, 0.4545, 0.4278, 0.4299, 0.4318, 0.5328, 0.4662, 0.5118, 0.4946, 0.4059, 0.4334, 0.301, 0.3209, 0.3529, 0.2889, 0.3678, 0.3341, 0.3252, 0.3555, 0.3678, 0.3341, 0.3529, 0.2889, 0.4023, 0.2458, 0.4059, 0.3058, 0.1334, 0.606, 0.1335, 0.6766, 0.06379, 0.6887, 0.08425, 0.5837, 0.08425, 0.5837, 0.06379, 0.6887, 0.0, 0.6998, 0.0298, 0.6332, 0.6941, 1.0, 0.5827, 1.0, 0.6037, 0.7761, 0.6879, 0.8223, 0.9835, 0.5204, 0.9335, 0.5308, 0.8541, 0.439, 0.9173, 0.4388, 0.8541, 0.4368, 0.7688, 0.5282, 0.736, 0.5186, 0.7949, 0.4465, 0.2181, 0.606, 0.2805, 0.5875, 0.2689, 0.841, 0.194, 0.8175, 0.2689, 0.841, 0.2805, 0.5875, 0.3422, 0.5879, 0.3422, 0.7993, 0.7506, 0.4142, 0.7949, 0.4465, 0.736, 0.5186, 0.7032, 0.3945, 0.0, 0.001669, 0.0454, 0.0, 0.1078, 0.2853, 0.05624, 0.2877, 0.2157, 0.484, 0.2739, 0.4674, 0.2805, 0.5875, 0.2181, 0.606])
me_rock13.use_remesh_preserve_volume = False
me_rock13.use_remesh_preserve_attributes = False
me_rock13.use_mirror_vertex_groups = False
me_rock13.update()
me_rock13.normals_split_custom_set([tuple(v) for v in zip(*[iter([0.4481, 0.0633, -0.8917, 0.4481, 0.0633, -0.8917, 0.4481, 0.0633, -0.8917, 0.4481, 0.0633, -0.8917, 0.2172, 0.133, 0.967, 0.2172, 0.133, 0.967, 0.2172, 0.133, 0.967, 0.2172, 0.133, 0.967, 0.02929, -0.8955, 0.444, 0.02929, -0.8955, 0.444, 0.02929, -0.8955, 0.444, 0.02929, -0.8955, 0.444, 0.05722, 0.4932, 0.868, 0.05722, 0.4932, 0.868, 0.05722, 0.4932, 0.868, 0.05722, 0.4932, 0.868, 0.3206, 0.07681, -0.9441, 0.3206, 0.07681, -0.9441, 0.3206, 0.07681, -0.9441, 0.3206, 0.07681, -0.9441, 0.3183, 0.1438, -0.937, 0.3183, 0.1438, -0.937, 0.3183, 0.1438, -0.937, 0.3183, 0.1438, -0.937, -0.3469, 0.1349, -0.9281, -0.3469, 0.1349, -0.9281, -0.3469, 0.1349, -0.9281, -0.3469, 0.1349, -0.9281, -0.4474, 0.1769, -0.8766, -0.4474, 0.1769, -0.8766, -0.4474, 0.1769, -0.8766, -0.4474, 0.1769, -0.8766, 0.2523, 0.4651, 0.8485, 0.2523, 0.4651, 0.8485, 0.2523, 0.4651, 0.8485, 0.2523, 0.4651, 0.8485, 0.6632, -0.6785, 0.3157, 0.6632, -0.6785, 0.3157, 0.6632, -0.6785, 0.3157, 0.6632, -0.6785, 0.3157, -0.2978, 0.1514, -0.9425, -0.2978, 0.1514, -0.9425, -0.2978, 0.1514, -0.9425, -0.2978, 0.1514, -0.9425, 0.6495, 0.1118, -0.7521, 0.6495, 0.1118, -0.7521, 0.6495, 0.1118, -0.7521, 0.6495, 0.1118, -0.7521, 0.8029, -0.01288, 0.5959, 0.8029, -0.01288, 0.5959, 0.8029, -0.01288, 0.5959, 0.8029, -0.01288, 0.5959, 0.8937, 0.008349, 0.4486, 0.8937, 0.008349, 0.4486, 0.8937, 0.008349, 0.4486, 0.8937, 0.008349, 0.4486, 0.6352, -0.7709, -0.04757, 0.6352, -0.7709, -0.04757, 0.6352, -0.7709, -0.04757, 0.6352, -0.7709, -0.04757, 0.4194, -0.879, -0.2269, 0.4194, -0.879, -0.2269, 0.4194, -0.879, -0.2269, 0.4194, -0.879, -0.2269, -0.435, 0.001204, 0.9004, -0.435, 0.001204, 0.9004, -0.435, 0.001204, 0.9004, -0.435, 0.001204, 0.9004, 0.4919, -0.8063, -0.3285, 0.4919, -0.8063, -0.3285, 0.4919, -0.8063, -0.3285, 0.4919, -0.8063, -0.3285, 0.2693, 0.7214, 0.638, 0.2693, 0.7214, 0.638, 0.2693, 0.7214, 0.638, 0.2693, 0.7214, 0.638, 0.6276, 0.007506, 0.7785, 0.6276, 0.007506, 0.7785, 0.6276, 0.007506, 0.7785, 0.6276, 0.007506, 0.7785, -0.2354, 0.172, -0.9565, -0.2354, 0.172, -0.9565, -0.2354, 0.172, -0.9565, -0.2354, 0.172, -0.9565, 0.5716, 0.558, 0.6015, 0.5716, 0.558, 0.6015, 0.5716, 0.558, 0.6015, 0.5716, 0.558, 0.6015, -0.8588, -0.4963, -0.1274, -0.8588, -0.4963, -0.1274, -0.8588, -0.4963, -0.1274, -0.8588, -0.4963, -0.1274, -0.7398, 0.1824, -0.6476, -0.7398, 0.1824, -0.6476, -0.7398, 0.1824, -0.6476, -0.7398, 0.1824, -0.6476, -0.8368, 0.167, 0.5213, -0.8368, 0.167, 0.5213, -0.8368, 0.167, 0.5213, -0.8368, 0.167, 0.5213, -0.9423, -0.3227, -0.08945, -0.9423, -0.3227, -0.08945, -0.9423, -0.3227, -0.08945, -0.9423, -0.3227, -0.08945, -0.9517, 0.2775, 0.131, -0.9517, 0.2775, 0.131, -0.9517, 0.2775, 0.131, -0.9517, 0.2775, 0.131, -0.9133, 0.3078, 0.2668, -0.9133, 0.3078, 0.2668, -0.9133, 0.3078, 0.2668, -0.9133, 0.3078, 0.2668, -0.9325, 0.2201, 0.2864, -0.9325, 0.2201, 0.2864, -0.9325, 0.2201, 0.2864, -0.9325, 0.2201, 0.2864, -0.744, 0.1811, 0.6432, -0.744, 0.1811, 0.6432, -0.744, 0.1811, 0.6432, -0.744, 0.1811, 0.6432, 0.07036, -0.9958, 0.05934, 0.07036, -0.9958, 0.05934, 0.07036, -0.9958, 0.05934, 0.07036, -0.9958, 0.05934, 0.2354, 0.2944, 0.9262, 0.2354, 0.2944, 0.9262, 0.2354, 0.2944, 0.9262, 0.2354, 0.2944, 0.9262, -0.2066, 0.3645, 0.908, -0.2066, 0.3645, 0.908, -0.2066, 0.3645, 0.908, -0.2066, 0.3645, 0.908, -0.9431, 0.3207, -0.08742, -0.9431, 0.3207, -0.08742, -0.9431, 0.3207, -0.08742, -0.9431, 0.3207, -0.08742, -0.1589, -0.9857, 0.05565, -0.1589, -0.9857, 0.05565, -0.1589, -0.9857, 0.05565, -0.1589, -0.9857, 0.05565, 0.2621, 0.7073, 0.6566, 0.2621, 0.7073, 0.6566, 0.2621, 0.7073, 0.6566, 0.2621, 0.7073, 0.6566, -0.5999, 0.755, 0.265, -0.5999, 0.755, 0.265, -0.5999, 0.755, 0.265, -0.5999, 0.755, 0.265, 0.3022, 0.6386, 0.7077, 0.3022, 0.6386, 0.7077, 0.3022, 0.6386, 0.7077, 0.3022, 0.6386, 0.7077, -0.6215, 0.5639, 0.5438, -0.6215, 0.5639, 0.5438, -0.6215, 0.5639, 0.5438, -0.6215, 0.5639, 0.5438, 0.08393, -0.9887, -0.1245, 0.08393, -0.9887, -0.1245, 0.08393, -0.9887, -0.1245, 0.08393, -0.9887, -0.1245, -0.1594, -0.965, -0.2083, -0.1594, -0.965, -0.2083, -0.1594, -0.965, -0.2083, -0.1594, -0.965, -0.2083, -0.8125, 0.1262, -0.5691, -0.8125, 0.1262, -0.5691, -0.8125, 0.1262, -0.5691, -0.8125, 0.1262, -0.5691, 0.8521, 0.2753, 0.4452, 0.8521, 0.2753, 0.4452, 0.8521, 0.2753, 0.4452, 0.8521, 0.2753, 0.4452, -0.9032, 0.3974, -0.1624, -0.9032, 0.3974, -0.1624, -0.9032, 0.3974, -0.1624, -0.9032, 0.3974, -0.1624, -0.8866, -0.4522, 0.09706, -0.8866, -0.4522, 0.09706, -0.8866, -0.4522, 0.09706, -0.8866, -0.4522, 0.09706, -0.8731, -0.4524, 0.1816, -0.8731, -0.4524, 0.1816, -0.8731, -0.4524, 0.1816, -0.8731, -0.4524, 0.1816, 0.4239, 0.8487, 0.3162, 0.4239, 0.8487, 0.3162, 0.4239, 0.8487, 0.3162, 0.4239, 0.8487, 0.3162, 0.5925, 0.7944, 0.1338, 0.5925, 0.7944, 0.1338, 0.5925, 0.7944, 0.1338, 0.5925, 0.7944, 0.1338, 0.3981, -0.8872, 0.2332, 0.3981, -0.8872, 0.2332, 0.3981, -0.8872, 0.2332, 0.3981, -0.8872, 0.2332, 0.5397, -0.7995, 0.2638, 0.5397, -0.7995, 0.2638, 0.5397, -0.7995, 0.2638, 0.5397, -0.7995, 0.2638, 0.8203, 0.05377, -0.5694, 0.8203, 0.05377, -0.5694, 0.8203, 0.05377, -0.5694, 0.8203, 0.05377, -0.5694, -0.2198, 0.8886, -0.4027, -0.2198, 0.8886, -0.4027, -0.2198, 0.8886, -0.4027, -0.2198, 0.8886, -0.4027, 0.1173, 0.9126, -0.3917, 0.1173, 0.9126, -0.3917, 0.1173, 0.9126, -0.3917, 0.1173, 0.9126, -0.3917, 0.2241, -0.9721, -0.0695, 0.2241, -0.9721, -0.0695, 0.2241, -0.9721, -0.0695, 0.2241, -0.9721, -0.0695, 0.01904, -0.9976, -0.06636, 0.01904, -0.9976, -0.06636, 0.01904, -0.9976, -0.06636, 0.01904, -0.9976, -0.06636, 0.8685, 0.4922, -0.0586, 0.8685, 0.4922, -0.0586, 0.8685, 0.4922, -0.0586, 0.8685, 0.4922, -0.0586, 0.1017, 0.1457, 0.9841, 0.1017, 0.1457, 0.9841, 0.1017, 0.1457, 0.9841, 0.1017, 0.1457, 0.9841, 0.2093, -0.8674, 0.4514, 0.2093, -0.8674, 0.4514, 0.2093, -0.8674, 0.4514, 0.2093, -0.8674, 0.4514])] * 3)])
me_rock01 = bpy.data.meshes.new('rock01')
me_rock01.from_pydata([(-0.08342, -0.0555, 0.008736), (-0.05551, -0.05731, 0.09277), (-0.09455, 0.04299, 0.01621), (-0.05521, 0.03636, 0.09165), (0.07684, -0.06759, 0.009798), (0.07934, -0.06095, 0.09571), (0.05725, 0.06072, 0.01657), (0.07009, 0.05066, 0.0967), (-0.06554, -0.05897, 0.06701), (-0.0862, 0.04319, 0.06593), (0.07827, 0.06105, 0.06749), (0.08683, -0.06065, 0.06701), (0.001014, 0.08042, 0.01322), (0.0007241, 0.06048, 0.09558), (0.00172, -0.08274, 0.008852), (0.0006529, -0.07251, 0.09612), (0.0005882, -0.07638, 0.06721), (0.0005489, 0.07956, 0.06695), (-0.1086, -0.01265, 0.01017), (-0.08254, -0.001026, 0.09095), (0.1087, -0.0004374, 0.01134), (0.09841, -0.0003585, 0.09607), (0.1102, -7.237e-05, 0.06706), (-0.09899, -0.007961, 0.06763), (-0.00034, -0.0001906, 0.0), (-0.03895, -0.03638, 0.1044), (-0.03058, 0.03736, 0.1066), (0.03677, -0.03763, 0.1167), (0.04613, 0.03641, 0.1097), (0.002337, 0.05668, -0.0007867), (0.001818, -0.05911, 0.0004267), (-0.05427, 4.184e-05, 0.1063), (0.04615, -0.000149, 0.1187), (0.0006286, -0.0001981, 0.12), (-0.1001, 0.04753, 0.03771), (0.08423, 0.06529, 0.03883), (0.09196, -0.06917, 0.03763), (-0.08917, -0.06318, 0.03491), (-0.0001284, 0.08967, 0.03716), (-0.0004033, -0.0899, 0.03726), (-0.1186, -0.01163, 0.03737), (0.1218, 0.0003127, 0.0366), (-0.06976, -0.007216, -0.001159), (0.07078, 0.001907, -0.001484), (-0.06175, 0.02458, 0.0005505), (0.03223, 0.04875, 0.002897), (0.04926, -0.04169, -0.0008695), (-0.05902, -0.04075, 0.0004246)], [], [(8, 16, 15, 1), (34, 9, 17, 38), (35, 10, 22, 41), (11, 5, 15, 16), (43, 20, 4, 46), (18, 42, 47, 0), (36, 11, 16, 39), (11, 22, 21, 5), (10, 17, 13, 7), (23, 19, 3, 9), (7, 13, 26, 28), (23, 8, 1, 19), (5, 21, 32, 27), (30, 14, 0, 47), (18, 0, 37, 40), (2, 34, 38, 12), (44, 29, 24), (19, 1, 25, 31), (37, 39, 16, 8), (10, 7, 21, 22), (35, 38, 17, 10), (45, 43, 24), (26, 3, 19, 31), (40, 23, 9, 34), (33, 31, 25), (1, 15, 27, 25), (26, 31, 33), (33, 25, 27), (15, 5, 27), (32, 21, 7, 28), (40, 37, 8, 23), (18, 40, 34, 2), (4, 20, 41, 36), (0, 14, 39, 37), (6, 12, 38, 35), (36, 41, 22, 11), (6, 35, 41, 20), (4, 36, 39, 14), (9, 3, 17), (18, 2, 44, 42), (14, 30, 46, 4), (12, 6, 45, 29), (6, 20, 43, 45), (32, 28, 33), (32, 33, 27), (42, 44, 24), (29, 45, 24), (30, 24, 46), (42, 24, 47), (28, 26, 33), (2, 12, 29, 44), (24, 30, 47), (24, 43, 46), (3, 26, 13, 17)])
_uv = me_rock01.uv_layers.new(name='UVMap')
_uv.uv.foreach_set('vector', [0.8249, 0.5855, 0.8248, 0.7572, 0.748, 0.7587, 0.7566, 0.6129, 0.7644, 0.03762, 0.8405, 0.06939, 0.83, 0.3172, 0.748, 0.3235, 0.4802, 0.552, 0.5576, 0.5647, 0.5332, 0.746, 0.4464, 0.7485, 0.8272, 0.9886, 0.7507, 0.9692, 0.748, 0.7587, 0.8248, 0.7572, 0.2593, 0.4478, 0.2863, 0.5481, 0.09291, 0.5175, 0.1339, 0.4261, 0.09802, 0.005156, 0.135, 0.09783, 0.05866, 0.1507, 0.007332, 0.1013, 0.9052, 1.0, 0.8272, 0.9886, 0.8248, 0.7572, 0.904, 0.7514, 0.5605, 0.8629, 0.5332, 0.746, 0.6165, 0.7428, 0.6391, 0.8644, 0.8833, 0.5025, 0.83, 0.3172, 0.9204, 0.3032, 0.9611, 0.4734, 0.9033, 0.0, 0.955, 0.0464, 0.9204, 0.143, 0.8405, 0.06939, 0.9611, 0.4734, 0.9204, 0.3032, 0.9631, 0.2063, 1.0, 0.4016, 0.6387, 0.5092, 0.494, 0.4396, 0.5031, 0.421, 0.6589, 0.4712, 0.4517, 0.07104, 0.6048, 0.0, 0.6289, 0.1436, 0.5328, 0.1807, 0.05619, 0.319, 0.0, 0.338, 0.007332, 0.1013, 0.05866, 0.1507, 0.2362, 0.6082, 0.2362, 0.7042, 0.1634, 0.7017, 0.1626, 0.5852, 0.1179, 0.7756, 0.05768, 0.7793, 0.09595, 0.5852, 0.1626, 0.596, 0.2218, 0.09446, 0.3486, 0.2328, 0.2033, 0.269, 0.6589, 0.4712, 0.5031, 0.421, 0.5563, 0.3741, 0.6574, 0.4019, 0.9099, 0.5216, 0.904, 0.7514, 0.8248, 0.7572, 0.8249, 0.5855, 0.5576, 0.5647, 0.6391, 0.5895, 0.6165, 0.7428, 0.5332, 0.746, 0.8137, 0.5216, 0.748, 0.3235, 0.83, 0.3172, 0.8833, 0.5025, 0.3517, 0.3153, 0.2593, 0.4478, 0.2033, 0.269, 0.9631, 0.2063, 0.9204, 0.143, 0.955, 0.0464, 1.0, 0.119, 0.08778, 0.941, 0.02315, 0.928, 0.0, 0.7901, 0.05768, 0.7793, 0.6436, 0.263, 0.6574, 0.4019, 0.5563, 0.3741, 0.5031, 0.421, 0.4464, 0.2808, 0.5328, 0.1807, 0.5563, 0.3741, 0.748, 0.327, 0.6574, 0.4019, 0.6436, 0.263, 0.6436, 0.263, 0.5563, 0.3741, 0.5328, 0.1807, 0.4464, 0.2808, 0.4517, 0.07104, 0.5328, 0.1807, 0.6289, 0.1436, 0.6048, 0.0, 0.748, 0.0562, 0.7221, 0.1279, 0.626, 0.552, 0.4806, 0.4926, 0.494, 0.4396, 0.6387, 0.5092, 0.1626, 0.9222, 0.08778, 0.941, 0.05768, 0.7793, 0.1179, 0.7756, 0.09291, 0.5175, 0.2863, 0.5481, 0.3084, 0.5852, 0.1117, 0.5619, 0.9799, 0.5378, 0.9799, 0.7579, 0.904, 0.7514, 0.9099, 0.5216, 0.4059, 0.3722, 0.4136, 0.2139, 0.4464, 0.2082, 0.4464, 0.4411, 0.4833, 0.8793, 0.4464, 0.7485, 0.5332, 0.746, 0.5605, 0.8629, 0.4059, 0.3722, 0.4464, 0.4411, 0.3084, 0.5852, 0.2863, 0.5481, 0.9791, 0.9598, 0.9052, 1.0, 0.904, 0.7514, 0.9799, 0.7579, 0.8405, 0.06939, 0.9204, 0.143, 0.83, 0.3172, 0.09802, 0.005156, 0.2514, 0.0, 0.2218, 0.09446, 0.135, 0.09783, 0.0, 0.338, 0.05619, 0.319, 0.1339, 0.4261, 0.09291, 0.5175, 0.4136, 0.2139, 0.4059, 0.3722, 0.3517, 0.3153, 0.3486, 0.2328, 0.4059, 0.3722, 0.2863, 0.5481, 0.2593, 0.4478, 0.3517, 0.3153, 0.6289, 0.1436, 0.7221, 0.1279, 0.6436, 0.263, 0.6289, 0.1436, 0.6436, 0.263, 0.5328, 0.1807, 0.135, 0.09783, 0.2218, 0.09446, 0.2033, 0.269, 0.3486, 0.2328, 0.3517, 0.3153, 0.2033, 0.269, 0.05619, 0.319, 0.2033, 0.269, 0.1339, 0.4261, 0.135, 0.09783, 0.2033, 0.269, 0.05866, 0.1507, 0.7221, 0.1279, 0.748, 0.327, 0.6436, 0.263, 0.2514, 0.0, 0.4136, 0.2139, 0.3486, 0.2328, 0.2218, 0.09446, 0.2033, 0.269, 0.05619, 0.319, 0.05866, 0.1507, 0.2033, 0.269, 0.2593, 0.4478, 0.1339, 0.4261, 0.9204, 0.143, 0.9631, 0.2063, 0.9204, 0.3032, 0.83, 0.3172])
me_rock01.use_remesh_preserve_volume = False
me_rock01.use_remesh_preserve_attributes = False
me_rock01.use_mirror_vertex_groups = False
me_rock01.update()

# ---- objects
ob_mushroom01 = bpy.data.objects.new('mushroom01', me_mushroom01)
ob_grass01 = bpy.data.objects.new('grass01', me_grass01)
ob_rock11 = bpy.data.objects.new('rock11', me_rock11)
ob_rock12 = bpy.data.objects.new('rock12', me_rock12)
ob_rock10 = bpy.data.objects.new('rock10', me_rock10)
ob_rock13 = bpy.data.objects.new('rock13', me_rock13)
ob_rock01 = bpy.data.objects.new('rock01', me_rock01)

# ---- transforms, parenting, visibility, modifiers, constraints
ob_mushroom01.location = (0.375, 0.0, 0.0)
ob_mushroom01.lineart.crease_threshold = 0.0
_vg = ob_mushroom01.vertex_groups.new(name='ring')
_vg = ob_mushroom01.vertex_groups.new(name='gills')
_vg = ob_mushroom01.vertex_groups.new(name='cap')
_vg = ob_mushroom01.vertex_groups.new(name='stalk')
_vg = ob_mushroom01.vertex_groups.new(name='volva')
ob_grass01.location = (0.0, 0.0, 0.0)
ob_grass01.scale = (0.03, 0.03, 0.03)
ob_grass01.lock_rotations_4d = False
ob_grass01.empty_display_type = 'ARROWS'
ob_grass01.lineart.crease_threshold = 0.0
ob_rock11.location = (1.0, 1.0, 0.0)
ob_rock11.lineart.crease_threshold = 0.0
ob_rock12.location = (-1.0, 1.0, 0.0)
ob_rock12.lineart.crease_threshold = 0.0
ob_rock10.location = (1.0, -1.0, 0.0)
ob_rock10.lineart.crease_threshold = 0.0
ob_rock13.location = (-1.0, -1.0, 0.0)
ob_rock13.lineart.crease_threshold = 0.0
ob_rock01.location = (0.0, 0.0, 0.0)
ob_rock01.lineart.crease_threshold = 0.0

# ---- collection membership
col_collection_1.objects.link(ob_mushroom01)
col_collection_1.objects.link(ob_grass01)
col_collection_2.objects.link(ob_rock11)
col_collection_2.objects.link(ob_rock12)
col_collection_2.objects.link(ob_rock10)
col_collection_2.objects.link(ob_rock13)
col_collection_2.objects.link(ob_rock01)

# ---- scene / render settings (as saved in the file)
scene.frame_start = 1; scene.frame_end = 250; scene.frame_set(0)
scene.render.engine = 'BLENDER_EEVEE_NEXT'
scene.render.resolution_percentage = 50
scene.render.dither_intensity = 0.0
scene.cycles.use_denoising = False
scene.cycles.samples = 128
scene.cycles.sampling_pattern = 'TABULATED_SOBOL'
scene.cycles.use_adaptive_sampling = False
scene.cycles.use_light_tree = False
scene.cycles.blur_glossy = 0.0
scene.cycles.sample_clamp_indirect = 0.0
scene.view_settings.view_transform = 'Standard'
bpy.context.view_layer.update()

# ---- added for rendering (the .blend has no active camera and no usable light): camera, sun
cam_auto = bpy.data.cameras.new('AutoCamera')
cam_auto.lens = 50.0
cam_auto.sensor_width = 36.0
cam_auto.clip_end = 1000.0
ob_auto_camera = bpy.data.objects.new('AutoCamera', cam_auto)
scene.collection.objects.link(ob_auto_camera)
ob_auto_camera.location = (16.2559, -18.7604, 18.5286)
ob_auto_camera.rotation_euler = (1.09748, -7.21219e-08, 0.694738)
scene.camera = ob_auto_camera
light_auto_sun = bpy.data.lights.new('AutoSun', 'SUN')
light_auto_sun.energy = 3.0
light_auto_sun.angle = 0.0523599
ob_auto_sun = bpy.data.objects.new('AutoSun', light_auto_sun)
scene.collection.objects.link(ob_auto_sun)
ob_auto_sun.rotation_euler = (0.872665, 0.174533, 0.523599)
bpy.context.view_layer.update()
